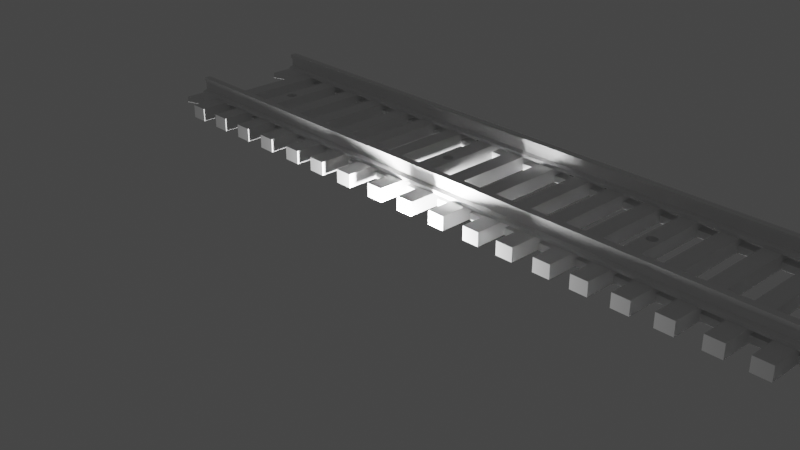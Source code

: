 # Source: tracks_str.blend  (saved by Blender 2.91.10; exported with 4.5.12 LTS)
import bpy
from mathutils import Matrix  # noqa: F401  (used for matrix-valued properties, if any)

bpy.ops.wm.read_factory_settings(use_empty=True)
scene = bpy.context.scene
scene.name = 'Scene'

# ---- collections
col_collection = bpy.data.collections.new('Collection'); scene.collection.children.link(col_collection)

# ---- world
world_world = bpy.data.worlds.new('World'); scene.world = world_world
world_world.use_nodes = True; world_world.node_tree.nodes.clear()
_N = world_world.node_tree.nodes; _L = world_world.node_tree.links
n0 = _N.new('ShaderNodeOutputWorld'); n0.name = 'World Output'; n0.location = (300, 300)
n1 = _N.new('ShaderNodeBackground'); n1.name = 'Background'; n1.location = (10, 300)
n1.inputs[0].default_value = (0.05088, 0.05088, 0.05088, 1.0)
_L.new(n1.outputs[0], n0.inputs[0])
n0.is_active_output = True
world_world.color = (0.05088, 0.05088, 0.05088)
world_world.use_sun_shadow = False
world_world.sun_shadow_jitter_overblur = 0.0

# ---- cameras
cam_camera = bpy.data.cameras.new('Camera')
cam_camera.clip_end = 100.0
cam_camera.ortho_scale = 7.314

# ---- lights
light_light = bpy.data.lights.new('Light', 'POINT')
light_light.transmission_factor = 0.0
light_light.energy = 1000.0
light_light.shadow_soft_size = 0.1
light_light.shadow_maximum_resolution = 0.006
light_light.use_absolute_resolution = True

# ---- meshes
me_track_interlocking_six_ver2 = bpy.data.meshes.new('Track Interlocking Six Ver2')
me_track_interlocking_six_ver2.from_pydata([(2.148, 1.264, 0.0), (2.138, 1.251, 0.1585), (2.138, 1.251, 0.0), (2.148, 1.264, 0.1585), (2.132, 1.237, 0.1585), (2.132, 1.237, 0.0), (2.129, 1.222, 0.1585), (2.129, 1.222, 0.0), (2.132, 1.207, 0.1585), (2.132, 1.207, 0.0), (2.138, 1.192, 0.1585), (2.138, 1.192, 0.0), (2.148, 1.18, 0.1585), (2.148, 1.18, 0.0), (2.161, 1.171, 0.0), (2.161, 1.171, 0.1585), (2.176, 1.165, 0.0), (2.176, 1.165, 0.1585), (2.192, 1.163, 0.0), (2.192, 1.163, 0.1585), (2.208, 1.165, 0.0), (2.208, 1.165, 0.1585), (2.223, 1.171, 0.0), (2.223, 1.171, 0.1585), (2.236, 1.18, 0.0), (2.236, 1.18, 0.1585), (2.246, 1.192, 0.1585), (2.246, 1.192, 0.0), (2.252, 1.207, 0.1585), (2.252, 1.207, 0.0), (2.254, 1.222, 0.1585), (2.254, 1.222, 0.0), (2.252, 1.237, 0.1585), (2.252, 1.237, 0.0), (2.246, 1.251, 0.1585), (2.246, 1.251, 0.0), (2.236, 1.264, 0.1585), (2.236, 1.264, 0.0), (2.223, 1.273, 0.0), (2.223, 1.273, 0.1585), (2.208, 1.279, 0.0), (2.208, 1.279, 0.1585), (2.192, 1.281, 0.0), (2.192, 1.281, 0.1585), (2.176, 1.279, 0.0), (2.176, 1.279, 0.1585), (2.161, 1.273, 0.0), (2.161, 1.273, 0.1585), (2.158, 1.271, 0.0), (2.089, 0.6136, 0.1585), (1.859, 0.4449, 0.1585), (1.859, 0.6136, 0.1585), (2.089, 0.4449, 0.1585), (2.089, 1.999, 0.1585), (1.859, 1.83, 0.1585), (1.859, 1.999, 0.1585), (2.089, 1.83, 0.1585), (7.325, 0.1239, 0.1585), (7.121, 0.1239, 0.0), (7.325, 0.1239, 0.0), (7.121, 0.1239, 0.1585), (7.121, 2.32, 0.1585), (7.325, 2.32, 0.0), (7.121, 2.32, 0.0), (7.325, 2.32, 0.1585), (6.667, 2.32, 0.1585), (6.871, 2.32, 0.0), (6.667, 2.32, 0.0), (6.871, 2.32, 0.1585), (5.306, 2.32, 0.1585), (5.51, 2.32, 0.0), (5.306, 2.32, 0.0), (5.51, 2.32, 0.1585), (5.76, 2.32, 0.1585), (5.964, 2.32, 0.0), (5.76, 2.32, 0.0), (5.964, 2.32, 0.1585), (4.852, 2.32, 0.1585), (5.056, 2.32, 0.0), (4.852, 2.32, 0.0), (5.056, 2.32, 0.1585), (6.871, 0.1239, 0.1585), (6.667, 0.1239, 0.0), (6.871, 0.1239, 0.0), (6.667, 0.1239, 0.1585), (5.964, 0.1239, 0.1585), (5.76, 0.1239, 0.0), (5.964, 0.1239, 0.0), (5.76, 0.1239, 0.1585), (5.056, 0.1239, 0.1585), (4.852, 0.1239, 0.0), (5.056, 0.1239, 0.0), (4.852, 0.1239, 0.1585), (5.51, 0.1239, 0.1585), (5.306, 0.1239, 0.0), (5.51, 0.1239, 0.0), (5.306, 0.1239, 0.1585), (6.232, 2.32, 0.1585), (6.436, 2.32, 0.0), (6.232, 2.32, 0.0), (6.436, 2.32, 0.1585), (6.436, 0.1239, 0.1585), (6.232, 0.1239, 0.0), (6.436, 0.1239, 0.0), (6.232, 0.1239, 0.1585), (6.667, 1.999, 0.1585), (6.436, 1.83, 0.1585), (6.436, 1.999, 0.1585), (6.667, 1.83, 0.1585), (6.436, 0.6136, 0.1585), (6.232, 1.83, 0.1585), (6.232, 0.6136, 0.1585), (6.232, 1.999, 0.1585), (6.436, 1.958, 0.078), (6.436, 1.958, 0.0), (6.436, 1.841, 0.0), (6.436, 0.6188, 0.078), (6.436, 0.6188, 0.0), (6.436, 1.841, 0.078), (6.436, 0.5018, 0.0), (6.436, 0.4449, 0.1585), (6.436, 0.5018, 0.078), (6.232, 0.4449, 0.1585), (6.232, 1.841, 0.078), (6.232, 1.958, 0.078), (6.232, 1.958, 0.0), (6.232, 0.5018, 0.078), (6.232, 0.6188, 0.078), (6.232, 0.6188, 0.0), (6.232, 1.841, 0.0), (6.232, 0.5018, 0.0), (5.964, 0.6136, 0.1585), (5.76, 1.83, 0.1585), (5.76, 0.6136, 0.1585), (5.964, 1.83, 0.1585), (7.121, 1.999, 0.1585), (7.121, 1.841, 0.078), (7.121, 1.83, 0.1585), (7.121, 1.958, 0.078), (7.121, 1.958, 0.0), (7.121, 0.6136, 0.1585), (7.121, 0.5018, 0.078), (7.121, 0.4449, 0.1585), (7.121, 0.6188, 0.078), (7.121, 0.6188, 0.0), (7.121, 1.841, 0.0), (7.121, 0.5018, 0.0), (7.325, 0.4449, 0.1585), (6.667, 0.6136, 0.1585), (6.667, 0.4449, 0.1585), (6.871, 1.999, 0.1585), (5.76, 1.999, 0.1585), (5.76, 1.841, 0.078), (5.76, 1.958, 0.078), (5.76, 1.958, 0.0), (5.76, 0.5018, 0.078), (5.76, 0.4449, 0.1585), (5.76, 0.6188, 0.078), (5.76, 0.6188, 0.0), (5.76, 1.841, 0.0), (5.76, 0.5018, 0.0), (6.667, 1.841, 0.078), (6.667, 1.958, 0.078), (6.667, 1.958, 0.0), (6.667, 0.5018, 0.078), (6.667, 0.6188, 0.078), (6.667, 0.6188, 0.0), (6.667, 1.841, 0.0), (6.667, 0.5018, 0.0), (7.325, 0.6136, 0.1585), (7.325, 1.83, 0.1585), (5.964, 1.999, 0.1585), (5.51, 0.6136, 0.1585), (5.306, 1.83, 0.1585), (5.306, 0.6136, 0.1585), (5.51, 1.83, 0.1585), (5.51, 0.4449, 0.1585), (5.964, 0.4449, 0.1585), (6.871, 0.4449, 0.1585), (5.964, 1.958, 0.078), (5.964, 1.958, 0.0), (5.964, 1.841, 0.0), (5.964, 0.6188, 0.078), (5.964, 0.6188, 0.0), (5.964, 1.841, 0.078), (5.964, 0.5018, 0.0), (5.964, 0.5018, 0.078), (5.51, 1.999, 0.1585), (5.306, 1.999, 0.1585), (4.852, 0.4449, 0.1585), (5.056, 0.4449, 0.1585), (6.871, 0.6136, 0.1585), (6.871, 1.83, 0.1585), (7.325, 1.958, 0.078), (7.325, 1.958, 0.0), (7.325, 1.999, 0.1585), (7.325, 1.841, 0.0), (7.325, 0.6188, 0.078), (7.325, 0.6188, 0.0), (7.325, 1.841, 0.078), (7.325, 0.5018, 0.0), (7.325, 0.5018, 0.078), (5.51, 1.958, 0.078), (5.51, 1.958, 0.0), (5.51, 1.841, 0.0), (5.51, 0.6188, 0.078), (5.51, 0.6188, 0.0), (5.51, 1.841, 0.078), (5.51, 0.5018, 0.0), (5.51, 0.5018, 0.078), (5.056, 1.958, 0.078), (5.056, 1.958, 0.0), (5.056, 1.999, 0.1585), (5.056, 1.841, 0.0), (5.056, 0.6188, 0.078), (5.056, 0.6188, 0.0), (5.056, 1.83, 0.1585), (5.056, 1.841, 0.078), (5.056, 0.5018, 0.0), (5.056, 0.5018, 0.078), (5.056, 0.6136, 0.1585), (4.852, 1.999, 0.1585), (4.852, 1.841, 0.078), (4.852, 1.83, 0.1585), (4.852, 1.958, 0.078), (4.852, 1.958, 0.0), (4.852, 0.6136, 0.1585), (4.852, 0.5018, 0.078), (4.852, 0.6188, 0.078), (4.852, 0.6188, 0.0), (4.852, 1.841, 0.0), (4.852, 0.5018, 0.0), (5.306, 1.841, 0.078), (5.306, 1.958, 0.078), (5.306, 1.958, 0.0), (5.306, 0.5018, 0.078), (5.306, 0.4449, 0.1585), (5.306, 0.6188, 0.078), (5.306, 0.6188, 0.0), (5.306, 1.841, 0.0), (5.306, 0.5018, 0.0), (6.871, 1.958, 0.078), (6.871, 1.958, 0.0), (6.871, 1.841, 0.0), (6.871, 0.6188, 0.078), (6.871, 0.6188, 0.0), (6.871, 1.841, 0.078), (6.871, 0.5018, 0.0), (6.871, 0.5018, 0.078), (4.893, 1.222, 0.1585), (4.895, 1.207, 0.1585), (4.901, 1.192, 0.1585), (4.911, 1.18, 0.1585), (4.924, 1.171, 0.1585), (4.939, 1.165, 0.1585), (4.955, 1.163, 0.1585), (4.971, 1.165, 0.1585), (4.986, 1.171, 0.1585), (4.999, 1.18, 0.1585), (5.009, 1.192, 0.1585), (5.015, 1.207, 0.1585), (5.017, 1.222, 0.1585), (4.895, 1.237, 0.1585), (4.901, 1.251, 0.1585), (4.911, 1.264, 0.1585), (4.924, 1.273, 0.1585), (4.939, 1.279, 0.1585), (4.955, 1.281, 0.1585), (4.971, 1.279, 0.1585), (4.986, 1.273, 0.1585), (4.999, 1.264, 0.1585), (5.009, 1.251, 0.1585), (5.015, 1.237, 0.1585), (4.911, 1.264, 0.0), (4.901, 1.251, 0.0), (4.895, 1.237, 0.0), (4.893, 1.222, 0.0), (4.895, 1.207, 0.0), (4.901, 1.192, 0.0), (4.911, 1.18, 0.0), (4.924, 1.171, 0.0), (4.939, 1.165, 0.0), (4.955, 1.163, 0.0), (4.971, 1.165, 0.0), (4.986, 1.171, 0.0), (4.999, 1.18, 0.0), (5.009, 1.192, 0.0), (5.015, 1.207, 0.0), (5.017, 1.222, 0.0), (5.015, 1.237, 0.0), (5.009, 1.251, 0.0), (4.999, 1.264, 0.0), (4.986, 1.273, 0.0), (4.971, 1.279, 0.0), (4.955, 1.281, 0.0), (4.939, 1.279, 0.0), (4.924, 1.273, 0.0), (7.61, 0.6136, 0.1585), (7.61, 0.4449, 0.1585), (7.61, 1.999, 0.1585), (7.61, 1.83, 0.1585), (4.562, 0.4449, 0.1585), (4.562, 0.6136, 0.1585), (4.562, 1.83, 0.1585), (4.562, 1.999, 0.1585), (1.655, 0.6136, 0.1585), (1.405, 0.4449, 0.1585), (1.405, 0.6136, 0.1585), (1.655, 0.4449, 0.1585), (4.358, 0.6136, 0.1585), (4.108, 0.4449, 0.1585), (4.108, 0.6136, 0.1585), (4.358, 0.4449, 0.1585), (4.562, 2.32, 0.0), (4.562, 1.958, 0.078), (4.562, 1.958, 0.0), (4.562, 2.32, 0.1585), (4.562, 1.841, 0.0), (4.562, 0.6188, 0.078), (4.562, 0.6188, 0.0), (4.562, 1.841, 0.078), (4.562, 0.5018, 0.0), (4.562, 0.1239, 0.1585), (4.562, 0.1239, 0.0), (4.562, 0.5018, 0.078), (-1.796, 0.6188, 0.0), (-1.796, 0.1239, 0.0), (-2.0, 0.1239, 0.0), (-1.796, 0.5018, 0.0), (-1.565, 0.6188, 0.0), (-1.565, 0.5018, 0.0), (-1.565, 1.958, 0.0), (-1.565, 2.32, 0.0), (-1.361, 2.32, 0.0), (-1.565, 0.1239, 0.0), (-1.361, 0.6188, 0.0), (-1.361, 1.958, 0.0), (-1.361, 1.841, 0.0), (-1.111, 1.958, 0.0), (-1.111, 1.841, 0.0), (-1.111, 0.6188, 0.0), (-1.361, 0.5018, 0.0), (-1.111, 0.5018, 0.0), (-1.361, 0.1239, 0.0), (-1.796, 2.32, 0.0), (-2.0, 1.958, 0.0), (-2.0, 2.32, 0.0), (-2.0, 0.5018, 0.0), (-1.796, 1.958, 0.0), (-1.796, 1.841, 0.0), (-1.565, 1.841, 0.0), (-2.473, 0.6188, 0.0), (-2.722, 0.5018, 0.0), (-2.722, 0.6188, 0.0), (-2.473, 0.5018, 0.0), (-2.473, 1.841, 0.0), (-2.473, 1.958, 0.0), (-2.722, 1.841, 0.0), (-2.722, 1.958, 0.0), (-2.722, 2.32, 0.0), (-2.926, 1.958, 0.0), (-2.926, 2.32, 0.0), (-2.926, 1.841, 0.0), (-2.926, 0.5018, 0.0), (-2.926, 0.1239, 0.0), (-2.722, 0.1239, 0.0), (-2.926, 0.6188, 0.0), (-3.176, 0.5018, 0.0), (-3.176, 0.6188, 0.0), (-3.176, 2.32, 0.0), (-3.38, 1.958, 0.0), (-3.38, 2.32, 0.0), (-3.38, 1.841, 0.0), (-3.338, 1.237, 0.0), (-3.34, 1.222, 0.0), (-3.38, 0.5018, 0.0), (-3.38, 0.1239, 0.0), (-3.331, 1.251, 0.0), (-3.321, 1.264, 0.0), (-3.308, 1.273, 0.0), (-3.293, 1.279, 0.0), (-3.277, 1.281, 0.0), (-3.261, 1.279, 0.0), (-3.246, 1.273, 0.0), (-3.233, 1.264, 0.0), (-3.223, 1.251, 0.0), (-3.217, 1.237, 0.0), (-3.215, 1.222, 0.0), (-3.176, 1.958, 0.0), (-3.176, 1.841, 0.0), (-3.338, 1.207, 0.0), (-3.176, 0.1239, 0.0), (-3.331, 1.192, 0.0), (-3.321, 1.18, 0.0), (-3.308, 1.171, 0.0), (-3.293, 1.165, 0.0), (-3.277, 1.163, 0.0), (-3.261, 1.165, 0.0), (-3.246, 1.171, 0.0), (-3.233, 1.18, 0.0), (-3.223, 1.192, 0.0), (-3.217, 1.207, 0.0), (-0.6136, 0.1239, 0.0), (-0.5712, 1.207, 0.0), (-0.4096, 0.1239, 0.0), (-0.5734, 1.222, 0.0), (-0.565, 1.192, 0.0), (-0.5551, 1.18, 0.0), (-0.5422, 1.171, 0.0), (-0.5271, 1.165, 0.0), (-0.511, 1.163, 0.0), (-0.4948, 1.165, 0.0), (-0.4798, 1.171, 0.0), (-0.4668, 1.18, 0.0), (-0.4569, 1.192, 0.0), (-0.4507, 1.207, 0.0), (-0.4486, 1.222, 0.0), (-0.4096, 0.6188, 0.0), (-0.4096, 1.841, 0.0), (-0.4096, 0.5018, 0.0), (-2.268, 2.32, 0.0), (-2.473, 2.32, 0.0), (-2.473, 0.1239, 0.0), (-2.268, 0.6188, 0.0), (-2.268, 1.958, 0.0), (-2.268, 1.841, 0.0), (-2.0, 1.841, 0.0), (-2.0, 0.6188, 0.0), (-2.268, 0.5018, 0.0), (-2.268, 0.1239, 0.0), (7.814, 2.32, 0.0), (7.61, 1.958, 0.0), (7.61, 2.32, 0.0), (7.61, 1.841, 0.0), (7.653, 1.237, 0.0), (7.651, 1.222, 0.0), (7.61, 0.6188, 0.0), (7.61, 0.5018, 0.0), (7.61, 0.1239, 0.0), (7.659, 1.251, 0.0), (7.669, 1.264, 0.0), (7.682, 1.273, 0.0), (7.697, 1.279, 0.0), (7.713, 1.281, 0.0), (7.729, 1.279, 0.0), (7.744, 1.273, 0.0), (7.757, 1.264, 0.0), (7.767, 1.251, 0.0), (7.773, 1.237, 0.0), (7.775, 1.222, 0.0), (7.653, 1.207, 0.0), (7.814, 0.1239, 0.0), (7.659, 1.192, 0.0), (7.669, 1.18, 0.0), (7.682, 1.171, 0.0), (7.697, 1.165, 0.0), (7.713, 1.163, 0.0), (7.729, 1.165, 0.0), (7.744, 1.171, 0.0), (7.757, 1.18, 0.0), (7.767, 1.192, 0.0), (7.773, 1.207, 0.0), (7.814, 2.233, 0.0), (7.814, 1.594, 0.0), (7.814, 0.8499, 0.0), (7.814, 0.2105, 0.0), (-3.38, 0.6188, 0.0), (-3.63, 0.5018, 0.0), (-3.63, 0.6188, 0.0), (-3.63, 1.841, 0.0), (-3.63, 1.958, 0.0), (-3.63, 2.32, 0.0), (-3.834, 1.999, 0.0), (-3.834, 2.32, 0.0), (-3.834, 1.83, 0.0), (-3.834, 0.6136, 0.0), (-3.834, 0.4449, 0.0), (-3.834, 0.1239, 0.0), (-3.63, 0.1239, 0.0), (-4.114, 0.6136, 0.0), (-4.348, 0.3636, 0.0), (-4.348, 0.6949, 0.0), (-4.114, 0.4449, 0.0), (-4.114, 1.999, 0.0), (-4.348, 1.749, 0.0), (-4.348, 2.08, 0.0), (-4.114, 1.83, 0.0), (-0.9074, 2.32, 0.0), (-1.111, 2.32, 0.0), (-0.9074, 0.6188, 0.0), (-0.9074, 1.958, 0.0), (-0.9074, 1.841, 0.0), (-0.6136, 1.958, 0.0), (-0.6136, 1.841, 0.0), (-0.6136, 2.32, 0.0), (-0.6136, 0.6188, 0.0), (-0.1599, 0.6188, 0.0), (-0.1599, 0.5018, 0.0), (0.04414, 0.1239, 0.0), (-0.1599, 0.1239, 0.0), (-0.1599, 1.841, 0.0), (0.04414, 1.841, 0.0), (0.04414, 0.6188, 0.0), (0.04414, 0.5018, 0.0), (0.2938, 0.6188, 0.0), (0.2938, 0.5018, 0.0), (0.2938, 0.1239, 0.0), (0.4978, 0.1239, 0.0), (0.2938, 1.841, 0.0), (0.4978, 0.5018, 0.0), (0.04414, 2.32, 0.0), (-0.1599, 1.958, 0.0), (-0.1599, 2.32, 0.0), (0.04414, 1.958, 0.0), (0.2938, 1.958, 0.0), (-0.9074, 0.1239, 0.0), (-1.111, 0.1239, 0.0), (-0.9074, 0.5018, 0.0), (-0.6136, 0.5018, 0.0), (-0.5712, 1.237, 0.0), (-0.4096, 2.32, 0.0), (-0.565, 1.251, 0.0), (-0.5551, 1.264, 0.0), (-0.5422, 1.273, 0.0), (-0.5271, 1.279, 0.0), (-0.511, 1.281, 0.0), (-0.4948, 1.279, 0.0), (-0.4798, 1.273, 0.0), (-0.4668, 1.264, 0.0), (-0.4569, 1.251, 0.0), (-0.4507, 1.237, 0.0), (-0.4096, 1.958, 0.0), (0.4978, 2.32, 0.0), (0.2938, 2.32, 0.0), (0.4978, 0.6188, 0.0), (0.7663, 0.5018, 0.0), (0.7663, 0.6188, 0.0), (0.9703, 2.32, 0.0), (0.7663, 1.958, 0.0), (0.7663, 2.32, 0.0), (0.7663, 1.841, 0.0), (0.9703, 0.1239, 0.0), (0.7663, 0.1239, 0.0), (0.9703, 0.5018, 0.0), (0.4978, 1.841, 0.0), (0.4978, 1.958, 0.0), (0.9703, 1.958, 0.0), (0.9703, 0.6188, 0.0), (1.201, 0.5018, 0.0), (1.201, 0.6188, 0.0), (0.9703, 1.841, 0.0), (1.201, 1.958, 0.0), (1.201, 1.841, 0.0), (1.405, 2.32, 0.0), (1.201, 2.32, 0.0), (1.405, 1.841, 0.0), (1.405, 1.958, 0.0), (1.859, 0.6188, 0.0), (2.089, 0.5018, 0.0), (1.859, 0.5018, 0.0), (2.089, 0.6188, 0.0), (1.655, 1.841, 0.0), (1.655, 1.958, 0.0), (1.655, 2.32, 0.0), (1.859, 2.32, 0.0), (1.859, 1.841, 0.0), (1.859, 1.958, 0.0), (2.089, 1.841, 0.0), (2.089, 1.958, 0.0), (2.293, 2.32, 0.0), (2.089, 2.32, 0.0), (2.293, 1.841, 0.0), (2.293, 1.958, 0.0), (2.543, 1.841, 0.0), (2.543, 1.958, 0.0), (2.543, 2.32, 0.0), (2.543, 0.6188, 0.0), (2.747, 2.32, 0.0), (2.543, 0.5018, 0.0), (2.747, 1.958, 0.0), (2.997, 1.958, 0.0), (2.747, 1.841, 0.0), (2.997, 1.841, 0.0), (2.997, 2.32, 0.0), (2.997, 0.6188, 0.0), (3.201, 2.32, 0.0), (2.997, 0.5018, 0.0), (3.201, 1.958, 0.0), (3.201, 0.1239, 0.0), (2.997, 0.1239, 0.0), (3.201, 1.841, 0.0), (3.201, 0.6188, 0.0), (3.201, 0.5018, 0.0), (3.469, 0.6188, 0.0), (3.469, 0.5018, 0.0), (3.469, 1.841, 0.0), (2.747, 0.1239, 0.0), (2.543, 0.1239, 0.0), (2.747, 0.6188, 0.0), (2.747, 0.5018, 0.0), (3.469, 1.958, 0.0), (3.469, 2.32, 0.0), (3.469, 0.1239, 0.0), (3.673, 2.32, 0.0), (3.673, 1.958, 0.0), (3.904, 1.958, 0.0), (3.673, 1.841, 0.0), (3.904, 1.841, 0.0), (3.904, 2.32, 0.0), (3.904, 0.6188, 0.0), (4.108, 2.32, 0.0), (3.904, 0.5018, 0.0), (4.108, 1.958, 0.0), (4.358, 0.1239, 0.0), (4.358, 1.958, 0.0), (4.108, 1.841, 0.0), (4.358, 1.841, 0.0), (4.358, 2.32, 0.0), (4.358, 0.6188, 0.0), (4.358, 0.5018, 0.0), (4.108, 0.5018, 0.0), (4.108, 0.6188, 0.0), (4.108, 0.1239, 0.0), (3.904, 0.1239, 0.0), (3.673, 0.5018, 0.0), (3.673, 0.6188, 0.0), (8.268, 2.32, 0.0), (8.064, 2.233, 0.0), (8.064, 2.32, 0.0), (7.987, 2.117, 0.0), (8.268, 2.029, 0.0), (7.987, 1.712, 0.0), (8.064, 1.594, 0.0), (8.268, 1.801, 0.0), (8.064, 0.8499, 0.0), (7.987, 0.7318, 0.0), (8.268, 0.6432, 0.0), (7.987, 0.3267, 0.0), (8.064, 0.2105, 0.0), (8.268, 0.4153, 0.0), (8.064, 0.1239, 0.0), (8.268, 0.1239, 0.0), (3.673, 0.1239, 0.0), (2.293, 0.5018, 0.0), (2.293, 0.6188, 0.0), (2.293, 0.1239, 0.0), (2.089, 0.1239, 0.0), (1.405, 0.1239, 0.0), (1.201, 0.1239, 0.0), (1.405, 0.5018, 0.0), (1.405, 0.6188, 0.0), (1.655, 0.5018, 0.0), (1.655, 0.6188, 0.0), (1.655, 0.1239, 0.0), (1.859, 0.1239, 0.0), (-1.796, 1.958, 0.078), (-1.796, 1.999, 0.1585), (-1.796, 2.32, 0.1585), (-1.796, 0.6188, 0.078), (-1.796, 1.83, 0.1585), (-1.796, 1.841, 0.078), (-1.796, 0.1239, 0.1585), (-1.796, 0.4449, 0.1585), (-1.796, 0.5018, 0.078), (-1.796, 0.6136, 0.1585), (-3.38, 0.5018, 0.078), (-3.63, 0.6188, 0.078), (-3.63, 0.5018, 0.078), (-3.38, 0.6188, 0.078), (-3.176, 0.5018, 0.078), (-2.926, 0.6188, 0.078), (-3.176, 0.6188, 0.078), (-2.926, 0.5018, 0.078), (-2.473, 0.5018, 0.078), (-2.722, 0.6188, 0.078), (-2.722, 0.5018, 0.078), (-2.473, 0.6188, 0.078), (-2.268, 0.5018, 0.078), (-2.0, 0.6188, 0.078), (-2.268, 0.6188, 0.078), (-2.0, 0.5018, 0.078), (-1.565, 0.6188, 0.078), (-1.565, 0.5018, 0.078), (-1.361, 0.5018, 0.078), (-1.111, 0.6188, 0.078), (-1.361, 0.6188, 0.078), (-1.111, 0.5018, 0.078), (-0.9074, 0.5018, 0.078), (-0.6136, 0.6188, 0.078), (-0.9074, 0.6188, 0.078), (-0.6136, 0.5018, 0.078), (-0.4096, 0.5018, 0.078), (-0.1599, 0.6188, 0.078), (-0.4096, 0.6188, 0.078), (-0.1599, 0.5018, 0.078), (-3.38, 1.841, 0.078), (-3.63, 1.958, 0.078), (-3.63, 1.841, 0.078), (-3.38, 1.958, 0.078), (-3.176, 1.841, 0.078), (-2.926, 1.958, 0.078), (-3.176, 1.958, 0.078), (-2.926, 1.841, 0.078), (-2.473, 1.841, 0.078), (-2.722, 1.958, 0.078), (-2.722, 1.841, 0.078), (-2.473, 1.958, 0.078), (-2.268, 1.841, 0.078), (-2.0, 1.958, 0.078), (-2.268, 1.958, 0.078), (-2.0, 1.841, 0.078), (-1.565, 1.958, 0.078), (-1.565, 1.841, 0.078), (-1.361, 1.841, 0.078), (-1.111, 1.958, 0.078), (-1.361, 1.958, 0.078), (-1.111, 1.841, 0.078), (-0.9074, 1.841, 0.078), (-0.6136, 1.958, 0.078), (-0.9074, 1.958, 0.078), (-0.6136, 1.841, 0.078), (-0.1599, 1.841, 0.078), (-0.4096, 1.958, 0.078), (-0.4096, 1.841, 0.078), (-0.1599, 1.958, 0.078), (0.2938, 1.841, 0.078), (0.04414, 1.958, 0.078), (0.04414, 1.841, 0.078), (0.2938, 1.958, 0.078), (0.7663, 1.841, 0.078), (0.4978, 1.958, 0.078), (0.4978, 1.841, 0.078), (0.7663, 1.958, 0.078), (0.9703, 1.841, 0.078), (1.201, 1.958, 0.078), (0.9703, 1.958, 0.078), (1.201, 1.841, 0.078), (1.655, 1.841, 0.078), (1.405, 1.958, 0.078), (1.405, 1.841, 0.078), (1.655, 1.958, 0.078), (2.089, 1.841, 0.078), (1.859, 1.958, 0.078), (1.859, 1.841, 0.078), (2.089, 1.958, 0.078), (2.543, 1.841, 0.078), (2.293, 1.958, 0.078), (2.293, 1.841, 0.078), (2.543, 1.958, 0.078), (2.997, 1.841, 0.078), (2.747, 1.958, 0.078), (2.747, 1.841, 0.078), (2.997, 1.958, 0.078), (3.469, 1.841, 0.078), (3.201, 1.958, 0.078), (3.201, 1.841, 0.078), (3.469, 1.958, 0.078), (3.469, 0.5018, 0.078), (3.201, 0.6188, 0.078), (3.201, 0.5018, 0.078), (3.469, 0.6188, 0.078), (2.997, 0.5018, 0.078), (2.747, 0.6188, 0.078), (2.747, 0.5018, 0.078), (2.997, 0.6188, 0.078), (2.543, 0.5018, 0.078), (2.293, 0.6188, 0.078), (2.293, 0.5018, 0.078), (2.543, 0.6188, 0.078), (2.089, 0.5018, 0.078), (1.859, 0.6188, 0.078), (1.859, 0.5018, 0.078), (2.089, 0.6188, 0.078), (1.655, 0.5018, 0.078), (1.405, 0.6188, 0.078), (1.405, 0.5018, 0.078), (1.655, 0.6188, 0.078), (1.201, 0.5018, 0.078), (0.9703, 0.6188, 0.078), (0.9703, 0.5018, 0.078), (1.201, 0.6188, 0.078), (0.7663, 0.5018, 0.078), (0.4978, 0.6188, 0.078), (0.4978, 0.5018, 0.078), (0.7663, 0.6188, 0.078), (0.04414, 0.5018, 0.078), (0.2938, 0.6188, 0.078), (0.04414, 0.6188, 0.078), (0.2938, 0.5018, 0.078), (3.904, 1.841, 0.078), (3.673, 1.958, 0.078), (3.673, 1.841, 0.078), (3.904, 1.958, 0.078), (4.358, 1.841, 0.078), (4.108, 1.958, 0.078), (4.108, 1.841, 0.078), (4.358, 1.958, 0.078), (7.61, 1.841, 0.078), (7.61, 1.958, 0.078), (7.61, 0.5018, 0.078), (7.61, 0.6188, 0.078), (8.272, 1.83, 0.1942), (-4.099, 1.885, 0.2095), (-4.099, 1.83, 0.1942), (8.272, 1.885, 0.2095), (7.61, 2.32, 0.1585), (7.814, 2.32, 0.1585), (-4.114, 1.957, 0.311), (-4.099, 1.945, 0.311), (-4.114, 1.872, 0.311), (8.272, 1.957, 0.311), (8.272, 1.945, 0.311), (-4.099, 1.885, 0.311), (8.272, 1.872, 0.311), (8.272, 1.885, 0.311), (-4.114, 0.5715, 0.3566), (8.272, 0.5715, 0.311), (-4.114, 0.5715, 0.311), (8.272, 0.5715, 0.3566), (-0.9074, 0.1239, 0.1585), (-1.111, 0.1239, 0.1585), (-1.111, 2.32, 0.1585), (-0.9074, 2.32, 0.1585), (-1.565, 2.32, 0.1585), (-1.361, 2.32, 0.1585), (8.272, 1.872, 0.3566), (-4.114, 1.957, 0.3566), (-4.114, 1.872, 0.3566), (8.272, 1.957, 0.3566), (-2.926, 2.32, 0.1585), (-2.722, 2.32, 0.1585), (8.268, 0.1239, 0.1585), (8.064, 0.1239, 0.1585), (-4.099, 0.5593, 0.311), (-4.099, 0.4992, 0.2095), (-4.099, 0.4992, 0.311), (-4.099, 0.4449, 0.1585), (-4.099, 0.4449, 0.1942), (-4.099, 0.6136, 0.1585), (-4.099, 0.5593, 0.2095), (-4.099, 0.6136, 0.1942), (-2.473, 2.32, 0.1585), (-2.268, 2.32, 0.1585), (-4.114, 0.4871, 0.311), (8.272, 0.5593, 0.311), (8.272, 0.4871, 0.311), (8.272, 0.4992, 0.311), (8.272, 0.4871, 0.3566), (-4.114, 0.4871, 0.3566), (8.272, 0.4992, 0.2095), (-3.38, 2.32, 0.1585), (-3.176, 2.32, 0.1585), (-1.361, 0.1239, 0.1585), (-1.565, 0.1239, 0.1585), (8.272, 0.5593, 0.2095), (8.272, 0.6136, 0.1942), (8.272, 0.4449, 0.1942), (-2.268, 0.1239, 0.1585), (-2.473, 0.1239, 0.1585), (-3.63, 0.1239, 0.1585), (-3.834, 0.1239, 0.1585), (7.814, 0.1239, 0.1585), (7.61, 0.1239, 0.1585), (8.272, 1.945, 0.2095), (-4.099, 1.945, 0.2095), (-3.176, 0.1239, 0.1585), (-3.38, 0.1239, 0.1585), (-3.834, 2.32, 0.1585), (-3.63, 2.32, 0.1585), (8.064, 2.32, 0.1585), (8.268, 2.32, 0.1585), (-4.099, 1.999, 0.1942), (8.272, 1.999, 0.1942), (-2.722, 0.1239, 0.1585), (-2.926, 0.1239, 0.1585), (-2.0, 2.32, 0.1585), (-2.0, 0.1239, 0.1585), (-1.565, 1.999, 0.1585), (-1.565, 1.83, 0.1585), (-2.0, 1.83, 0.1585), (-2.0, 0.6136, 0.1585), (-2.0, 1.999, 0.1585), (-2.0, 0.4449, 0.1585), (-2.268, 0.4449, 0.1585), (-2.268, 0.6136, 0.1585), (-2.473, 1.83, 0.1585), (-2.473, 0.6136, 0.1585), (-2.268, 1.83, 0.1585), (-1.111, 1.999, 0.1585), (-1.111, 1.83, 0.1585), (-1.111, 0.6136, 0.1585), (-1.111, 0.4449, 0.1585), (-0.9074, 0.4449, 0.1585), (-1.565, 0.6136, 0.1585), (-1.565, 0.4449, 0.1585), (-1.361, 1.999, 0.1585), (-2.473, 1.999, 0.1585), (-2.473, 0.4449, 0.1585), (-0.9074, 0.6136, 0.1585), (-0.9074, 1.83, 0.1585), (-2.268, 1.999, 0.1585), (-2.722, 0.6136, 0.1585), (-2.926, 1.83, 0.1585), (-2.926, 0.6136, 0.1585), (-2.722, 1.83, 0.1585), (-2.722, 0.4449, 0.1585), (-3.834, 0.4449, 0.1585), (-3.63, 0.4449, 0.1585), (-1.361, 0.4449, 0.1585), (-2.722, 1.999, 0.1585), (-2.926, 1.999, 0.1585), (-3.63, 1.999, 0.1585), (-3.63, 1.83, 0.1585), (-3.63, 0.6136, 0.1585), (-3.38, 0.4449, 0.1585), (-3.176, 0.4449, 0.1585), (-1.361, 0.6136, 0.1585), (-1.361, 1.83, 0.1585), (-0.9074, 1.999, 0.1585), (8.272, 1.999, 0.1585), (8.272, 1.83, 0.1585), (8.272, 0.6136, 0.1585), (8.272, 0.4449, 0.1585), (8.064, 0.2105, 0.1585), (8.064, 0.4449, 0.1585), (8.268, 0.4449, 0.1585), (7.814, 0.4449, 0.1585), (7.814, 0.2105, 0.1585), (-3.176, 1.999, 0.1585), (-3.176, 1.83, 0.1585), (-3.176, 0.6136, 0.1585), (-3.38, 1.999, 0.1585), (-3.38, 1.83, 0.1585), (-3.38, 0.6136, 0.1585), (-2.926, 0.4449, 0.1585), (-3.834, 1.83, 0.1585), (-3.834, 0.6136, 0.1585), (-3.834, 1.999, 0.1585), (7.814, 2.233, 0.1585), (-3.34, 1.222, 0.1585), (-3.338, 1.207, 0.1585), (-3.331, 1.192, 0.1585), (-3.321, 1.18, 0.1585), (-3.308, 1.171, 0.1585), (-3.293, 1.165, 0.1585), (-3.277, 1.163, 0.1585), (-3.261, 1.165, 0.1585), (-3.246, 1.171, 0.1585), (-3.233, 1.18, 0.1585), (-3.223, 1.192, 0.1585), (-3.217, 1.207, 0.1585), (-3.215, 1.222, 0.1585), (-3.338, 1.237, 0.1585), (-3.331, 1.251, 0.1585), (-3.321, 1.264, 0.1585), (-3.308, 1.273, 0.1585), (-3.293, 1.279, 0.1585), (-3.277, 1.281, 0.1585), (-3.261, 1.279, 0.1585), (-3.246, 1.273, 0.1585), (-3.233, 1.264, 0.1585), (-3.223, 1.251, 0.1585), (-3.217, 1.237, 0.1585), (8.268, 1.83, 0.1585), (8.268, 1.999, 0.1585), (8.268, 0.6432, 0.1351), (8.268, 2.029, 0.1351), (8.268, 0.4153, 0.1351), (8.268, 0.6136, 0.1585), (8.268, 1.801, 0.1351), (-4.099, 0.4449, 0.07053), (-4.114, 0.4449, 0.07053), (-4.114, 0.6136, 0.07053), (-4.099, 0.6136, 0.07053), (-0.6136, 0.6136, 0.1585), (-0.4096, 0.6136, 0.1585), (-0.1599, 0.6136, 0.1585), (0.04414, 0.6136, 0.1585), (0.2938, 0.6136, 0.1585), (0.4978, 0.6136, 0.1585), (0.7663, 0.6136, 0.1585), (0.9703, 0.6136, 0.1585), (1.201, 0.6136, 0.1585), (2.293, 0.6136, 0.1585), (2.543, 0.6136, 0.1585), (2.747, 0.6136, 0.1585), (2.997, 0.6136, 0.1585), (3.201, 0.6136, 0.1585), (3.469, 0.6136, 0.1585), (3.673, 0.6136, 0.1585), (3.904, 0.6136, 0.1585), (7.814, 0.6136, 0.1585), (8.064, 0.6136, 0.1585), (3.904, 0.4449, 0.1585), (3.673, 0.4449, 0.1585), (3.469, 0.4449, 0.1585), (3.201, 0.4449, 0.1585), (2.997, 0.4449, 0.1585), (2.747, 0.4449, 0.1585), (2.543, 0.4449, 0.1585), (2.293, 0.4449, 0.1585), (1.201, 0.4449, 0.1585), (0.9703, 0.4449, 0.1585), (0.7663, 0.4449, 0.1585), (0.4978, 0.4449, 0.1585), (0.2938, 0.4449, 0.1585), (0.04414, 0.4449, 0.1585), (-0.1599, 0.4449, 0.1585), (-0.4096, 0.4449, 0.1585), (-0.6136, 0.4449, 0.1585), (7.814, 0.8499, 0.1585), (7.814, 1.594, 0.1585), (8.064, 1.594, 0.1585), (8.064, 0.8499, 0.1585), (7.987, 1.712, 0.1351), (7.987, 2.117, 0.1351), (7.987, 0.7318, 0.1351), (7.987, 0.3267, 0.1351), (-4.114, 1.83, 0.07053), (-4.348, 2.08, 0.07053), (-4.348, 1.749, 0.07053), (-4.114, 1.999, 0.07053), (-4.099, 1.83, 0.07053), (-4.099, 1.999, 0.07053), (-4.348, 0.6949, 0.07053), (-4.348, 0.3636, 0.07053), (7.651, 1.222, 0.1585), (7.653, 1.207, 0.1585), (7.659, 1.192, 0.1585), (7.669, 1.18, 0.1585), (7.682, 1.171, 0.1585), (7.697, 1.165, 0.1585), (7.713, 1.163, 0.1585), (7.729, 1.165, 0.1585), (7.744, 1.171, 0.1585), (7.757, 1.18, 0.1585), (7.767, 1.192, 0.1585), (7.773, 1.207, 0.1585), (7.775, 1.222, 0.1585), (7.653, 1.237, 0.1585), (7.814, 1.83, 0.1585), (7.659, 1.251, 0.1585), (7.669, 1.264, 0.1585), (7.682, 1.273, 0.1585), (7.697, 1.279, 0.1585), (7.713, 1.281, 0.1585), (7.729, 1.279, 0.1585), (7.744, 1.273, 0.1585), (7.757, 1.264, 0.1585), (7.767, 1.251, 0.1585), (7.773, 1.237, 0.1585), (8.064, 2.233, 0.1585), (7.814, 1.999, 0.1585), (-0.5422, 1.273, 0.1585), (-0.5551, 1.264, 0.1585), (-0.5271, 1.279, 0.1585), (0.9703, 0.1239, 0.1585), (0.7663, 0.1239, 0.1585), (0.7663, 1.999, 0.1585), (0.7663, 1.83, 0.1585), (0.7663, 2.32, 0.1585), (1.201, 1.999, 0.1585), (0.9703, 1.83, 0.1585), (0.9703, 1.999, 0.1585), (1.201, 1.83, 0.1585), (1.859, 2.32, 0.1585), (1.859, 0.1239, 0.1585), (1.405, 1.83, 0.1585), (0.9703, 2.32, 0.1585), (-0.4096, 1.999, 0.1585), (-0.6136, 2.32, 0.1585), (-0.6136, 1.999, 0.1585), (-0.4096, 2.32, 0.1585), (-0.1599, 1.83, 0.1585), (0.04414, 1.83, 0.1585), (0.4978, 1.999, 0.1585), (0.2938, 2.32, 0.1585), (0.2938, 1.999, 0.1585), (0.4978, 2.32, 0.1585), (0.4978, 1.83, 0.1585), (1.655, 1.83, 0.1585), (1.201, 2.32, 0.1585), (1.201, 0.1239, 0.1585), (-0.4096, 0.1239, 0.1585), (-0.6136, 0.1239, 0.1585), (0.04414, 1.999, 0.1585), (0.2938, 1.83, 0.1585), (1.655, 2.32, 0.1585), (1.655, 1.999, 0.1585), (-0.6136, 1.83, 0.1585), (1.405, 1.999, 0.1585), (1.405, 2.32, 0.1585), (1.405, 0.1239, 0.1585), (1.655, 0.1239, 0.1585), (0.2938, 0.1239, 0.1585), (-0.1599, 2.32, 0.1585), (-0.1599, 1.999, 0.1585), (0.04414, 2.32, 0.1585), (-0.4096, 1.83, 0.1585), (0.4978, 0.1239, 0.1585), (0.04414, 0.1239, 0.1585), (-0.1599, 0.1239, 0.1585), (-0.5734, 1.222, 0.1585), (-0.5712, 1.207, 0.1585), (-0.565, 1.192, 0.1585), (-0.5551, 1.18, 0.1585), (-0.5422, 1.171, 0.1585), (-0.5271, 1.165, 0.1585), (-0.511, 1.163, 0.1585), (-0.4948, 1.165, 0.1585), (-0.4798, 1.171, 0.1585), (-0.4668, 1.18, 0.1585), (-0.4569, 1.192, 0.1585), (-0.4507, 1.207, 0.1585), (-0.4486, 1.222, 0.1585), (-0.5712, 1.237, 0.1585), (-0.565, 1.251, 0.1585), (-0.511, 1.281, 0.1585), (-0.4948, 1.279, 0.1585), (-0.4798, 1.273, 0.1585), (-0.4668, 1.264, 0.1585), (-0.4569, 1.251, 0.1585), (-0.4507, 1.237, 0.1585), (4.358, 0.1239, 0.1585), (4.358, 2.32, 0.1585), (3.904, 2.32, 0.1585), (4.108, 2.32, 0.1585), (2.543, 2.32, 0.1585), (2.747, 2.32, 0.1585), (2.997, 2.32, 0.1585), (3.201, 2.32, 0.1585), (2.089, 2.32, 0.1585), (2.293, 2.32, 0.1585), (4.108, 0.1239, 0.1585), (3.904, 0.1239, 0.1585), (3.201, 0.1239, 0.1585), (2.997, 0.1239, 0.1585), (2.293, 0.1239, 0.1585), (2.089, 0.1239, 0.1585), (2.747, 0.1239, 0.1585), (2.543, 0.1239, 0.1585), (3.469, 2.32, 0.1585), (3.673, 2.32, 0.1585), (3.673, 0.1239, 0.1585), (3.469, 0.1239, 0.1585), (3.904, 1.999, 0.1585), (3.673, 1.83, 0.1585), (3.673, 1.999, 0.1585), (3.904, 1.83, 0.1585), (3.469, 1.83, 0.1585), (3.469, 1.999, 0.1585), (3.673, 0.6188, 0.078), (3.673, 0.5018, 0.078), (2.997, 1.83, 0.1585), (3.201, 1.83, 0.1585), (4.108, 1.999, 0.1585), (2.997, 1.999, 0.1585), (3.904, 0.5018, 0.078), (3.904, 0.6188, 0.078), (4.358, 1.83, 0.1585), (3.201, 1.999, 0.1585), (2.543, 1.83, 0.1585), (2.747, 1.83, 0.1585), (2.747, 1.999, 0.1585), (2.543, 1.999, 0.1585), (4.108, 1.83, 0.1585), (4.358, 1.999, 0.1585), (2.293, 1.999, 0.1585), (2.293, 1.83, 0.1585), (4.108, 0.6188, 0.078), (4.108, 0.5018, 0.078), (4.358, 0.5018, 0.078), (4.358, 0.6188, 0.078), (-4.099, 1.83, 0.1585), (-4.099, 1.999, 0.1585)], [], [(0, 1, 2), (1, 0, 3), (2, 4, 5), (4, 2, 1), (5, 6, 7), (6, 5, 4), (7, 8, 9), (8, 7, 6), (9, 10, 11), (10, 9, 8), (11, 12, 13), (12, 11, 10), (12, 14, 13), (14, 12, 15), (15, 16, 14), (16, 15, 17), (17, 18, 16), (18, 17, 19), (19, 20, 18), (20, 19, 21), (21, 22, 20), (22, 21, 23), (23, 24, 22), (24, 23, 25), (26, 24, 25), (24, 26, 27), (28, 27, 26), (27, 28, 29), (30, 29, 28), (29, 30, 31), (32, 31, 30), (31, 32, 33), (34, 33, 32), (33, 34, 35), (36, 35, 34), (35, 36, 37), (36, 38, 37), (38, 36, 39), (39, 40, 38), (40, 39, 41), (41, 42, 40), (42, 41, 43), (43, 44, 42), (44, 43, 45), (45, 46, 44), (46, 45, 47), (47, 48, 46), (48, 47, 0), (0, 47, 3), (49, 50, 51), (50, 49, 52), (53, 54, 55), (54, 53, 56), (57, 58, 59), (58, 57, 60), (61, 62, 63), (62, 61, 64), (65, 66, 67), (66, 65, 68), (69, 70, 71), (70, 69, 72), (73, 74, 75), (74, 73, 76), (77, 78, 79), (78, 77, 80), (81, 82, 83), (82, 81, 84), (85, 86, 87), (86, 85, 88), (89, 90, 91), (90, 89, 92), (93, 94, 95), (94, 93, 96), (97, 98, 99), (98, 97, 100), (101, 102, 103), (102, 101, 104), (105, 106, 107), (106, 105, 108), (109, 110, 111), (110, 109, 106), (107, 97, 112), (97, 107, 100), (98, 113, 114), (113, 98, 107), (107, 98, 100), (115, 116, 117), (116, 115, 106), (106, 115, 118), (106, 118, 107), (107, 118, 113), (119, 101, 103), (101, 119, 120), (120, 119, 121), (120, 121, 109), (109, 121, 116), (109, 116, 106), (101, 122, 104), (122, 101, 120), (112, 123, 110), (123, 112, 124), (124, 112, 125), (125, 112, 99), (99, 112, 97), (111, 126, 122), (126, 111, 127), (127, 111, 110), (127, 110, 128), (128, 110, 129), (129, 110, 123), (122, 102, 104), (102, 122, 130), (130, 122, 126), (131, 132, 133), (132, 131, 134), (135, 136, 137), (136, 135, 138), (138, 135, 139), (139, 135, 63), (63, 135, 61), (140, 141, 142), (141, 140, 143), (143, 140, 137), (143, 137, 144), (144, 137, 145), (145, 137, 136), (142, 58, 60), (58, 142, 146), (146, 142, 141), (57, 142, 60), (142, 57, 147), (148, 120, 109), (120, 148, 149), (150, 65, 105), (65, 150, 68), (151, 152, 132), (152, 151, 153), (153, 151, 154), (154, 151, 75), (75, 151, 73), (133, 155, 156), (155, 133, 157), (157, 133, 132), (157, 132, 158), (158, 132, 159), (159, 132, 152), (156, 86, 88), (86, 156, 160), (160, 156, 155), (105, 161, 108), (161, 105, 162), (162, 105, 163), (163, 105, 67), (67, 105, 65), (148, 164, 149), (164, 148, 165), (165, 148, 108), (165, 108, 166), (166, 108, 167), (167, 108, 161), (149, 82, 84), (82, 149, 168), (168, 149, 164), (169, 137, 140), (137, 169, 170), (112, 134, 171), (134, 112, 110), (171, 73, 151), (73, 171, 76), (172, 173, 174), (173, 172, 175), (133, 176, 172), (176, 133, 156), (85, 156, 88), (156, 85, 177), (81, 149, 84), (149, 81, 178), (74, 179, 180), (179, 74, 171), (171, 74, 76), (181, 182, 183), (182, 181, 134), (134, 181, 184), (134, 184, 171), (171, 184, 179), (185, 85, 87), (85, 185, 177), (177, 185, 186), (177, 186, 131), (131, 186, 182), (131, 182, 134), (151, 175, 187), (175, 151, 132), (187, 69, 188), (69, 187, 72), (89, 189, 92), (189, 89, 190), (191, 108, 148), (108, 191, 192), (62, 193, 194), (193, 62, 195), (195, 62, 64), (196, 197, 198), (197, 196, 170), (170, 196, 199), (170, 199, 195), (195, 199, 193), (200, 57, 59), (57, 200, 147), (147, 200, 201), (147, 201, 169), (169, 201, 197), (169, 197, 170), (195, 61, 135), (61, 195, 64), (70, 202, 203), (202, 70, 187), (187, 70, 72), (204, 205, 206), (205, 204, 175), (175, 204, 207), (175, 207, 187), (187, 207, 202), (208, 93, 95), (93, 208, 176), (176, 208, 209), (176, 209, 172), (172, 209, 205), (172, 205, 175), (78, 210, 211), (210, 78, 212), (212, 78, 80), (213, 214, 215), (214, 213, 216), (216, 213, 217), (216, 217, 212), (212, 217, 210), (218, 89, 91), (89, 218, 190), (190, 218, 219), (190, 219, 220), (220, 219, 214), (220, 214, 216), (221, 222, 223), (222, 221, 224), (224, 221, 225), (225, 221, 79), (79, 221, 77), (226, 227, 189), (227, 226, 228), (228, 226, 223), (228, 223, 229), (229, 223, 230), (230, 223, 222), (189, 90, 92), (90, 189, 231), (231, 189, 227), (188, 232, 173), (232, 188, 233), (233, 188, 234), (234, 188, 71), (71, 188, 69), (174, 235, 236), (235, 174, 237), (237, 174, 173), (237, 173, 238), (238, 173, 239), (239, 173, 232), (236, 94, 96), (94, 236, 240), (240, 236, 235), (140, 178, 191), (178, 140, 142), (66, 241, 242), (241, 66, 150), (150, 66, 68), (243, 244, 245), (244, 243, 192), (192, 243, 246), (192, 246, 150), (150, 246, 241), (247, 81, 83), (81, 247, 178), (178, 247, 248), (178, 248, 191), (191, 248, 244), (191, 244, 192), (212, 77, 221), (77, 212, 80), (135, 192, 150), (192, 135, 137), (93, 236, 96), (236, 93, 176), (174, 190, 220), (190, 174, 236), (188, 216, 212), (216, 188, 173), (226, 249, 223), (249, 226, 250), (250, 226, 220), (250, 220, 251), (251, 220, 252), (252, 220, 253), (253, 220, 254), (254, 220, 255), (255, 220, 256), (256, 220, 257), (257, 220, 258), (258, 220, 259), (259, 220, 260), (260, 220, 261), (223, 262, 216), (262, 223, 249), (216, 262, 263), (216, 263, 264), (216, 264, 265), (216, 265, 266), (216, 266, 267), (216, 267, 268), (216, 268, 269), (216, 269, 270), (216, 270, 271), (216, 271, 272), (216, 272, 261), (216, 261, 220), (273, 263, 274), (263, 273, 264), (274, 262, 275), (262, 274, 263), (275, 249, 276), (249, 275, 262), (276, 250, 277), (250, 276, 249), (277, 251, 278), (251, 277, 250), (278, 252, 279), (252, 278, 251), (252, 280, 279), (280, 252, 253), (253, 281, 280), (281, 253, 254), (254, 282, 281), (282, 254, 255), (255, 283, 282), (283, 255, 256), (256, 284, 283), (284, 256, 257), (257, 285, 284), (285, 257, 258), (259, 285, 258), (285, 259, 286), (260, 286, 259), (286, 260, 287), (261, 287, 260), (287, 261, 288), (272, 288, 261), (288, 272, 289), (271, 289, 272), (289, 271, 290), (270, 290, 271), (290, 270, 291), (270, 292, 291), (292, 270, 269), (269, 293, 292), (293, 269, 268), (268, 294, 293), (294, 268, 267), (267, 295, 294), (295, 267, 266), (266, 296, 295), (296, 266, 265), (265, 273, 296), (273, 265, 264), (297, 147, 169), (147, 297, 298), (299, 170, 195), (170, 299, 300), (226, 301, 302), (301, 226, 189), (221, 303, 304), (303, 221, 223), (305, 306, 307), (306, 305, 308), (309, 310, 311), (310, 309, 312), (111, 177, 131), (177, 111, 122), (313, 314, 315), (314, 313, 304), (304, 313, 316), (317, 318, 319), (318, 317, 303), (303, 317, 320), (303, 320, 304), (304, 320, 314), (321, 322, 323), (322, 321, 301), (301, 321, 324), (301, 324, 302), (302, 324, 318), (302, 318, 303), (325, 326, 327), (326, 325, 328), (328, 325, 329), (328, 329, 330), (330, 329, 331), (330, 331, 332), (330, 332, 333), (330, 333, 334), (334, 333, 335), (335, 333, 336), (335, 336, 337), (337, 336, 338), (337, 338, 339), (339, 338, 340), (340, 341, 335), (341, 340, 342), (342, 340, 338), (335, 343, 334), (343, 335, 341), (344, 345, 346), (345, 344, 347), (347, 344, 327), (327, 344, 325), (325, 344, 348), (325, 348, 349), (349, 348, 331), (349, 331, 350), (350, 331, 329), (351, 352, 353), (352, 351, 354), (354, 351, 355), (356, 357, 358), (357, 356, 355), (359, 360, 361), (360, 359, 362), (362, 359, 363), (363, 359, 364), (364, 359, 365), (365, 359, 358), (365, 358, 357), (365, 357, 353), (365, 353, 352), (366, 367, 368), (367, 366, 363), (363, 366, 362), (369, 370, 371), (370, 369, 372), (372, 369, 373), (372, 373, 374), (372, 374, 375), (375, 374, 376), (373, 369, 377), (377, 369, 378), (378, 369, 379), (379, 369, 380), (380, 369, 381), (381, 369, 382), (382, 369, 383), (383, 369, 384), (384, 369, 385), (385, 369, 386), (386, 369, 387), (387, 369, 368), (368, 369, 388), (368, 388, 389), (389, 388, 360), (389, 360, 362), (376, 390, 391), (390, 376, 374), (391, 390, 392), (391, 392, 393), (391, 393, 394), (391, 394, 395), (391, 395, 396), (391, 396, 397), (391, 397, 398), (391, 398, 399), (391, 399, 400), (391, 400, 401), (391, 401, 387), (391, 387, 368), (391, 368, 367), (402, 403, 404), (403, 402, 405), (404, 403, 406), (404, 406, 407), (404, 407, 408), (404, 408, 409), (404, 409, 410), (404, 410, 411), (404, 411, 412), (404, 412, 413), (404, 413, 414), (404, 414, 415), (404, 415, 416), (404, 416, 417), (417, 416, 418), (404, 417, 419), (420, 356, 421), (356, 420, 355), (355, 420, 354), (354, 420, 422), (422, 420, 423), (423, 420, 424), (423, 424, 425), (425, 424, 345), (425, 345, 426), (426, 345, 427), (427, 428, 423), (428, 427, 347), (347, 427, 345), (423, 429, 422), (429, 423, 428), (430, 431, 432), (431, 430, 433), (433, 430, 434), (433, 434, 435), (433, 435, 436), (436, 435, 437), (437, 435, 438), (434, 430, 439), (439, 430, 440), (440, 430, 441), (441, 430, 442), (442, 430, 443), (443, 430, 444), (444, 430, 445), (445, 430, 446), (446, 430, 447), (447, 430, 448), (448, 430, 449), (438, 450, 451), (450, 438, 435), (451, 450, 452), (451, 452, 453), (451, 453, 454), (451, 454, 455), (451, 455, 456), (451, 456, 457), (451, 457, 458), (451, 458, 459), (451, 459, 460), (451, 460, 461), (451, 461, 449), (451, 449, 430), (451, 430, 462), (451, 462, 463), (451, 463, 464), (451, 464, 465), (466, 467, 468), (467, 466, 375), (375, 466, 372), (370, 469, 470), (469, 370, 372), (471, 472, 473), (472, 471, 474), (474, 471, 475), (475, 471, 476), (476, 471, 477), (477, 471, 478), (478, 471, 470), (478, 470, 469), (478, 469, 468), (478, 468, 467), (479, 480, 481), (480, 479, 482), (482, 479, 475), (482, 475, 476), (483, 484, 485), (484, 483, 486), (486, 483, 472), (486, 472, 474), (487, 338, 488), (338, 487, 342), (342, 487, 489), (489, 487, 490), (489, 490, 491), (491, 490, 492), (491, 492, 493), (493, 492, 494), (493, 494, 495), (496, 419, 417), (419, 496, 497), (497, 498, 499), (498, 497, 496), (498, 496, 500), (498, 500, 501), (498, 501, 502), (498, 502, 503), (503, 502, 504), (503, 504, 505), (505, 504, 506), (506, 504, 507), (507, 504, 508), (507, 508, 509), (510, 511, 512), (511, 510, 500), (500, 510, 501), (501, 510, 513), (501, 513, 508), (508, 513, 514), (342, 515, 516), (515, 342, 489), (515, 489, 517), (517, 489, 495), (517, 495, 518), (518, 495, 494), (518, 494, 405), (405, 494, 519), (519, 494, 520), (518, 405, 402), (519, 520, 521), (521, 520, 522), (522, 520, 523), (523, 520, 524), (524, 520, 525), (525, 520, 526), (526, 520, 527), (527, 520, 528), (528, 520, 529), (529, 520, 530), (530, 520, 416), (416, 520, 418), (418, 520, 531), (418, 531, 500), (500, 531, 511), (532, 514, 533), (514, 532, 508), (508, 532, 509), (509, 532, 534), (509, 534, 535), (535, 534, 536), (537, 538, 539), (538, 537, 540), (540, 537, 536), (535, 541, 542), (541, 535, 536), (541, 536, 537), (541, 537, 543), (532, 544, 534), (544, 532, 545), (544, 545, 540), (540, 545, 538), (546, 543, 537), (543, 546, 547), (543, 547, 548), (548, 547, 549), (546, 550, 547), (550, 546, 551), (550, 551, 552), (553, 551, 554), (551, 553, 552), (552, 553, 549), (549, 553, 548), (548, 553, 555), (555, 553, 556), (557, 558, 559), (558, 557, 560), (556, 561, 555), (561, 556, 562), (561, 562, 563), (561, 563, 564), (561, 564, 559), (559, 564, 557), (557, 564, 565), (565, 564, 566), (565, 566, 567), (567, 566, 568), (569, 568, 570), (568, 569, 567), (567, 569, 5), (567, 5, 7), (567, 7, 560), (560, 7, 558), (5, 569, 2), (2, 569, 0), (0, 569, 48), (48, 569, 46), (46, 569, 44), (44, 569, 42), (42, 569, 40), (40, 569, 38), (38, 569, 37), (37, 569, 35), (35, 569, 33), (33, 569, 31), (31, 569, 571), (571, 569, 572), (572, 573, 571), (573, 572, 574), (573, 574, 575), (573, 575, 576), (576, 575, 577), (576, 577, 578), (578, 577, 579), (580, 581, 579), (581, 580, 582), (582, 580, 583), (582, 583, 584), (584, 583, 585), (584, 585, 586), (586, 585, 587), (586, 588, 589), (588, 586, 590), (590, 586, 587), (588, 590, 591), (588, 591, 592), (592, 591, 593), (592, 593, 594), (594, 593, 595), (578, 596, 597), (596, 578, 581), (581, 578, 579), (596, 581, 598), (596, 598, 599), (599, 598, 584), (599, 584, 586), (600, 590, 587), (590, 600, 595), (595, 600, 601), (595, 601, 594), (594, 601, 602), (602, 601, 603), (602, 603, 604), (605, 606, 604), (606, 605, 607), (607, 605, 608), (607, 608, 609), (609, 608, 610), (609, 610, 611), (611, 610, 612), (315, 323, 613), (323, 315, 317), (323, 317, 319), (323, 319, 321), (321, 319, 229), (321, 229, 231), (231, 229, 230), (231, 230, 90), (90, 230, 276), (90, 276, 277), (90, 277, 91), (91, 277, 278), (91, 278, 279), (91, 279, 280), (91, 280, 281), (91, 281, 282), (91, 282, 283), (91, 283, 284), (91, 284, 285), (91, 285, 286), (91, 286, 287), (91, 287, 288), (91, 288, 218), (218, 288, 215), (225, 317, 315), (317, 225, 230), (614, 615, 612), (615, 614, 616), (616, 614, 617), (616, 617, 618), (618, 617, 313), (618, 313, 619), (619, 313, 613), (613, 313, 315), (618, 620, 621), (620, 618, 619), (611, 622, 623), (622, 611, 615), (615, 611, 612), (622, 615, 621), (622, 621, 620), (609, 624, 625), (624, 609, 611), (78, 225, 79), (225, 78, 230), (230, 78, 275), (230, 275, 276), (275, 78, 274), (274, 78, 273), (273, 78, 296), (296, 78, 295), (295, 78, 294), (294, 78, 293), (293, 78, 292), (292, 78, 291), (291, 78, 290), (290, 78, 289), (289, 78, 288), (288, 78, 215), (215, 78, 213), (213, 78, 211), (213, 211, 234), (213, 234, 239), (239, 234, 71), (239, 71, 238), (238, 71, 70), (238, 70, 240), (240, 70, 206), (206, 70, 204), (204, 70, 203), (204, 203, 154), (204, 154, 159), (159, 154, 75), (159, 75, 158), (158, 75, 160), (160, 75, 86), (86, 75, 74), (86, 74, 87), (87, 74, 180), (87, 180, 185), (185, 180, 181), (185, 181, 183), (185, 183, 128), (185, 128, 130), (158, 208, 206), (208, 158, 160), (240, 95, 94), (95, 240, 208), (208, 240, 206), (238, 218, 215), (218, 238, 240), (125, 181, 180), (181, 125, 129), (129, 125, 99), (129, 99, 128), (128, 99, 130), (130, 99, 102), (102, 99, 98), (102, 98, 114), (163, 115, 114), (115, 163, 167), (167, 163, 67), (167, 67, 166), (166, 67, 66), (166, 66, 168), (168, 66, 242), (139, 243, 242), (243, 139, 145), (145, 139, 63), (145, 63, 144), (144, 63, 146), (146, 63, 58), (58, 63, 62), (58, 62, 59), (59, 62, 194), (59, 194, 200), (200, 194, 196), (200, 196, 198), (200, 198, 436), (200, 436, 437), (431, 196, 194), (196, 431, 433), (144, 247, 245), (247, 144, 146), (168, 83, 82), (83, 168, 247), (247, 168, 242), (247, 242, 243), (247, 243, 245), (166, 119, 117), (119, 166, 168), (626, 627, 628), (462, 629, 463), (629, 462, 627), (629, 627, 630), (630, 627, 626), (463, 631, 632), (631, 463, 629), (632, 631, 633), (632, 633, 634), (464, 635, 465), (635, 464, 634), (635, 634, 636), (636, 634, 633), (465, 637, 638), (637, 465, 635), (638, 637, 639), (638, 639, 640), (640, 639, 641), (102, 119, 103), (119, 102, 114), (119, 114, 115), (119, 115, 117), (602, 624, 642), (624, 602, 604), (624, 604, 606), (624, 606, 625), (576, 643, 644), (643, 576, 578), (558, 645, 646), (645, 558, 9), (9, 558, 7), (645, 9, 11), (645, 11, 13), (645, 13, 14), (645, 14, 16), (645, 16, 18), (645, 18, 20), (645, 20, 22), (645, 22, 24), (645, 24, 27), (645, 27, 29), (645, 29, 31), (645, 31, 643), (643, 31, 571), (643, 571, 644), (548, 647, 648), (647, 548, 555), (647, 555, 649), (649, 555, 650), (649, 650, 651), (651, 650, 652), (651, 652, 561), (651, 561, 653), (653, 561, 654), (654, 561, 559), (344, 655, 348), (655, 344, 656), (656, 344, 657), (349, 658, 325), (658, 349, 659), (659, 349, 660), (659, 660, 656), (656, 660, 655), (328, 661, 326), (661, 328, 662), (662, 328, 663), (662, 663, 664), (664, 663, 658), (664, 658, 659), (665, 666, 667), (666, 665, 668), (666, 466, 468), (466, 666, 668), (665, 467, 375), (467, 665, 667), (669, 670, 671), (670, 669, 672), (671, 366, 368), (366, 671, 670), (672, 367, 363), (367, 672, 669), (673, 674, 675), (674, 673, 676), (674, 351, 353), (351, 674, 676), (673, 352, 354), (352, 673, 675), (677, 678, 679), (678, 677, 680), (679, 427, 423), (427, 679, 678), (680, 428, 347), (428, 680, 677), (663, 681, 658), (681, 663, 682), (658, 329, 325), (329, 658, 681), (682, 328, 330), (328, 682, 663), (683, 684, 685), (684, 683, 686), (685, 340, 335), (340, 685, 684), (686, 341, 342), (341, 686, 683), (687, 688, 689), (688, 687, 690), (689, 495, 489), (495, 689, 688), (690, 517, 518), (517, 690, 687), (691, 692, 693), (692, 691, 694), (693, 496, 417), (496, 693, 692), (694, 419, 497), (419, 694, 691), (695, 696, 697), (696, 695, 698), (695, 469, 372), (469, 695, 697), (696, 370, 470), (370, 696, 698), (699, 700, 701), (700, 699, 702), (702, 389, 362), (389, 702, 699), (701, 360, 388), (360, 701, 700), (703, 704, 705), (704, 703, 706), (703, 357, 355), (357, 703, 705), (704, 356, 358), (356, 704, 706), (707, 708, 709), (708, 707, 710), (710, 425, 426), (425, 710, 707), (709, 345, 424), (345, 709, 708), (660, 711, 655), (711, 660, 712), (712, 349, 350), (349, 712, 660), (655, 331, 348), (331, 655, 711), (713, 714, 715), (714, 713, 716), (716, 337, 339), (337, 716, 713), (715, 338, 336), (338, 715, 714), (717, 718, 719), (718, 717, 720), (720, 491, 493), (491, 720, 717), (719, 492, 490), (492, 719, 718), (721, 722, 723), (722, 721, 724), (721, 418, 500), (418, 721, 723), (722, 511, 531), (511, 722, 724), (725, 726, 727), (726, 725, 728), (725, 501, 508), (501, 725, 727), (726, 514, 513), (514, 726, 728), (729, 730, 731), (730, 729, 732), (729, 544, 540), (544, 729, 731), (733, 734, 735), (734, 733, 736), (736, 550, 552), (550, 736, 733), (735, 551, 546), (551, 735, 734), (737, 738, 739), (738, 737, 740), (737, 555, 561), (555, 737, 739), (738, 562, 556), (562, 738, 740), (741, 742, 743), (742, 741, 744), (741, 565, 567), (565, 741, 743), (742, 568, 566), (568, 742, 744), (745, 746, 747), (746, 745, 748), (745, 571, 573), (571, 745, 747), (746, 574, 572), (574, 746, 748), (749, 750, 751), (750, 749, 752), (749, 581, 582), (581, 749, 751), (750, 580, 579), (580, 750, 752), (753, 754, 755), (754, 753, 756), (753, 590, 595), (590, 753, 755), (754, 600, 587), (600, 754, 756), (757, 758, 759), (758, 757, 760), (758, 593, 591), (593, 758, 760), (757, 592, 594), (592, 757, 759), (761, 762, 763), (762, 761, 764), (762, 584, 598), (584, 762, 764), (761, 599, 586), (599, 761, 763), (765, 766, 767), (766, 765, 768), (766, 576, 644), (576, 766, 768), (765, 643, 578), (643, 765, 767), (769, 770, 771), (770, 769, 772), (770, 560, 557), (560, 770, 772), (769, 559, 558), (559, 769, 771), (773, 774, 775), (774, 773, 776), (774, 652, 650), (652, 774, 776), (773, 649, 651), (649, 773, 775), (777, 778, 779), (778, 777, 780), (778, 549, 547), (549, 778, 780), (777, 543, 548), (543, 777, 779), (781, 782, 783), (782, 781, 784), (782, 536, 534), (536, 782, 784), (781, 509, 535), (509, 781, 783), (785, 786, 787), (786, 785, 788), (787, 504, 502), (504, 787, 786), (788, 503, 505), (503, 788, 785), (789, 790, 791), (790, 789, 792), (789, 606, 607), (606, 789, 791), (790, 605, 604), (605, 790, 792), (793, 794, 795), (794, 793, 796), (793, 615, 616), (615, 793, 795), (794, 614, 612), (614, 794, 796), (320, 224, 314), (224, 320, 222), (222, 317, 230), (317, 222, 320), (314, 225, 315), (225, 314, 224), (232, 210, 217), (210, 232, 233), (232, 213, 239), (213, 232, 217), (210, 234, 211), (234, 210, 233), (152, 202, 207), (202, 152, 153), (152, 204, 159), (204, 152, 207), (202, 154, 203), (154, 202, 153), (123, 179, 184), (179, 123, 124), (123, 181, 129), (181, 123, 184), (179, 125, 180), (125, 179, 124), (161, 113, 118), (113, 161, 162), (161, 115, 167), (115, 161, 118), (113, 163, 114), (163, 113, 162), (136, 241, 246), (241, 136, 138), (136, 243, 145), (243, 136, 246), (241, 139, 242), (139, 241, 138), (797, 193, 199), (193, 797, 798), (797, 196, 433), (196, 797, 199), (193, 431, 194), (431, 193, 798), (799, 197, 201), (197, 799, 800), (197, 436, 198), (436, 197, 800), (799, 200, 437), (200, 799, 201), (141, 244, 248), (244, 141, 143), (244, 144, 245), (144, 244, 143), (141, 247, 146), (247, 141, 248), (801, 802, 803), (802, 801, 804), (805, 430, 432), (430, 805, 806), (807, 808, 809), (808, 807, 810), (808, 810, 811), (809, 812, 813), (812, 809, 808), (813, 812, 814), (815, 816, 817), (816, 815, 818), (819, 516, 515), (516, 819, 820), (821, 487, 488), (487, 821, 822), (823, 333, 332), (333, 823, 824), (825, 826, 827), (826, 825, 828), (829, 359, 361), (359, 829, 830), (831, 640, 641), (640, 831, 832), (833, 834, 835), (834, 836, 837), (836, 834, 838), (838, 834, 839), (839, 834, 833), (838, 839, 840), (841, 420, 421), (420, 841, 842), (817, 833, 843), (833, 817, 816), (833, 816, 844), (843, 835, 845), (835, 843, 833), (845, 835, 846), (847, 815, 848), (815, 847, 818), (846, 834, 849), (834, 846, 835), (850, 369, 371), (369, 850, 851), (852, 334, 343), (334, 852, 853), (814, 802, 804), (802, 814, 812), (854, 840, 839), (840, 854, 855), (856, 834, 837), (834, 856, 849), (857, 422, 429), (422, 857, 858), (847, 843, 845), (843, 847, 848), (859, 477, 478), (477, 859, 860), (861, 438, 451), (438, 861, 862), (808, 863, 864), (863, 808, 811), (865, 376, 391), (376, 865, 866), (867, 471, 473), (471, 867, 868), (833, 854, 839), (854, 833, 844), (869, 626, 628), (626, 869, 870), (863, 871, 864), (871, 863, 872), (825, 809, 813), (809, 825, 827), (826, 810, 807), (810, 826, 828), (873, 364, 365), (364, 873, 874), (875, 344, 346), (344, 875, 657), (661, 327, 326), (327, 661, 876), (877, 659, 656), (659, 877, 878), (664, 879, 880), (879, 664, 659), (656, 875, 881), (875, 656, 657), (661, 882, 876), (882, 661, 662), (881, 710, 879), (710, 881, 708), (708, 881, 345), (345, 881, 346), (346, 881, 875), (880, 680, 882), (680, 880, 678), (678, 880, 879), (678, 879, 427), (427, 879, 426), (426, 879, 710), (882, 327, 876), (327, 882, 347), (347, 882, 680), (880, 883, 884), (883, 880, 882), (884, 885, 886), (885, 884, 887), (888, 716, 889), (716, 888, 714), (714, 888, 338), (338, 888, 488), (488, 888, 821), (890, 686, 891), (686, 890, 684), (684, 890, 889), (684, 889, 340), (340, 889, 339), (339, 889, 716), (891, 516, 820), (516, 891, 342), (342, 891, 686), (819, 891, 820), (891, 819, 892), (893, 662, 664), (662, 893, 894), (895, 823, 877), (823, 895, 824), (896, 703, 885), (703, 896, 706), (706, 896, 356), (356, 896, 421), (421, 896, 841), (886, 673, 897), (673, 886, 676), (676, 886, 885), (676, 885, 351), (351, 885, 355), (355, 885, 703), (897, 422, 858), (422, 897, 354), (354, 897, 673), (877, 712, 878), (712, 877, 711), (711, 877, 331), (331, 877, 332), (332, 877, 823), (893, 682, 894), (682, 893, 681), (681, 893, 878), (681, 878, 329), (329, 878, 350), (350, 878, 712), (894, 334, 853), (334, 894, 330), (330, 894, 682), (898, 889, 890), (889, 898, 899), (881, 887, 900), (887, 881, 879), (900, 841, 896), (841, 900, 842), (901, 902, 903), (902, 901, 904), (886, 905, 901), (905, 886, 897), (857, 897, 858), (897, 857, 883), (859, 906, 860), (906, 859, 907), (852, 894, 853), (894, 852, 908), (420, 709, 424), (709, 420, 900), (900, 420, 842), (425, 679, 423), (679, 425, 887), (887, 425, 707), (887, 707, 900), (900, 707, 709), (428, 857, 429), (857, 428, 883), (883, 428, 677), (883, 677, 884), (884, 677, 679), (884, 679, 887), (896, 904, 909), (904, 896, 885), (909, 829, 910), (829, 909, 830), (471, 696, 470), (696, 471, 911), (911, 471, 868), (469, 666, 468), (666, 469, 912), (912, 469, 697), (912, 697, 911), (911, 697, 696), (467, 859, 478), (859, 467, 907), (907, 467, 667), (907, 667, 913), (913, 667, 666), (913, 666, 912), (865, 914, 866), (914, 865, 915), (906, 477, 860), (477, 906, 476), (916, 878, 893), (878, 916, 917), (487, 719, 490), (719, 487, 918), (918, 487, 822), (491, 689, 489), (689, 491, 899), (899, 491, 717), (899, 717, 918), (918, 717, 719), (517, 819, 515), (819, 517, 892), (892, 517, 687), (892, 687, 898), (898, 687, 689), (898, 689, 899), (919, 801, 920), (801, 919, 804), (804, 919, 863), (804, 863, 814), (863, 919, 872), (814, 825, 813), (825, 814, 828), (828, 814, 811), (811, 814, 863), (828, 811, 810), (918, 821, 888), (821, 918, 822), (921, 856, 922), (856, 921, 849), (849, 921, 854), (849, 854, 846), (854, 921, 855), (846, 847, 845), (847, 846, 818), (818, 846, 844), (844, 846, 854), (818, 844, 816), (831, 923, 832), (923, 831, 924), (924, 831, 925), (861, 298, 862), (298, 861, 926), (926, 861, 927), (926, 927, 923), (926, 923, 924), (359, 704, 358), (704, 359, 909), (909, 359, 830), (357, 674, 353), (674, 357, 904), (904, 357, 705), (904, 705, 909), (909, 705, 704), (352, 873, 365), (873, 352, 905), (905, 352, 675), (905, 675, 901), (901, 675, 674), (901, 674, 904), (369, 701, 388), (701, 369, 928), (928, 369, 851), (389, 671, 368), (671, 389, 929), (929, 389, 699), (929, 699, 928), (928, 699, 701), (367, 865, 391), (865, 367, 915), (915, 367, 669), (915, 669, 930), (930, 669, 671), (930, 671, 929), (931, 695, 932), (695, 931, 698), (698, 931, 370), (370, 931, 371), (371, 931, 850), (933, 665, 914), (665, 933, 668), (668, 933, 932), (668, 932, 466), (466, 932, 372), (372, 932, 695), (914, 376, 866), (376, 914, 375), (375, 914, 665), (910, 702, 902), (702, 910, 700), (700, 910, 360), (360, 910, 361), (361, 910, 829), (903, 672, 934), (672, 903, 670), (670, 903, 902), (670, 902, 366), (366, 902, 362), (362, 902, 702), (934, 364, 874), (364, 934, 363), (363, 934, 672), (890, 908, 916), (908, 890, 891), (913, 935, 936), (935, 913, 912), (333, 715, 336), (715, 333, 895), (895, 333, 824), (337, 685, 335), (685, 337, 917), (917, 337, 713), (917, 713, 895), (895, 713, 715), (341, 852, 343), (852, 341, 908), (908, 341, 683), (908, 683, 916), (916, 683, 685), (916, 685, 917), (933, 907, 913), (907, 933, 914), (928, 850, 931), (850, 928, 851), (931, 912, 911), (912, 931, 932), (911, 867, 937), (867, 911, 868), (888, 917, 895), (917, 888, 889), (873, 934, 874), (934, 873, 905), (903, 915, 930), (915, 903, 934), (910, 929, 928), (929, 910, 902), (430, 938, 462), (938, 430, 806), (933, 939, 932), (939, 933, 940), (940, 933, 930), (940, 930, 941), (941, 930, 942), (942, 930, 943), (943, 930, 944), (944, 930, 945), (945, 930, 946), (946, 930, 947), (947, 930, 948), (948, 930, 949), (949, 930, 950), (950, 930, 951), (932, 952, 929), (952, 932, 939), (929, 952, 953), (929, 953, 954), (929, 954, 955), (929, 955, 956), (929, 956, 957), (929, 957, 958), (929, 958, 959), (929, 959, 960), (929, 960, 961), (929, 961, 962), (929, 962, 951), (929, 951, 930), (299, 797, 300), (797, 299, 798), (798, 299, 431), (431, 299, 432), (432, 299, 805), (297, 799, 298), (799, 297, 800), (800, 297, 300), (800, 300, 436), (436, 300, 433), (433, 300, 797), (298, 438, 862), (438, 298, 437), (437, 298, 799), (919, 963, 964), (963, 919, 920), (633, 965, 636), (626, 966, 630), (639, 831, 641), (831, 639, 967), (831, 967, 925), (925, 967, 965), (925, 965, 968), (968, 965, 963), (963, 965, 969), (969, 965, 633), (963, 969, 966), (963, 966, 964), (964, 966, 870), (870, 966, 626), (906, 482, 476), (482, 906, 970), (970, 906, 836), (971, 482, 970), (972, 475, 479), (475, 972, 973), (475, 973, 936), (936, 973, 838), (935, 475, 936), (475, 935, 474), (867, 472, 937), (472, 867, 473), (921, 925, 968), (925, 921, 922), (840, 936, 838), (936, 840, 913), (913, 840, 933), (933, 840, 930), (930, 840, 903), (903, 840, 901), (901, 840, 886), (886, 840, 884), (884, 840, 880), (880, 840, 664), (664, 840, 893), (893, 840, 916), (916, 840, 890), (890, 840, 898), (898, 840, 974), (974, 840, 975), (975, 840, 976), (976, 840, 977), (977, 840, 978), (978, 840, 979), (979, 840, 980), (980, 840, 981), (981, 840, 982), (982, 840, 307), (307, 840, 305), (305, 840, 51), (51, 840, 49), (49, 840, 983), (983, 840, 984), (984, 840, 985), (985, 840, 986), (986, 840, 987), (987, 840, 988), (988, 840, 989), (989, 840, 990), (990, 840, 311), (311, 840, 309), (309, 840, 302), (302, 840, 226), (226, 840, 220), (220, 840, 174), (174, 840, 172), (172, 840, 133), (133, 840, 131), (131, 840, 111), (111, 840, 109), (109, 840, 148), (148, 840, 191), (191, 840, 140), (140, 840, 169), (169, 840, 297), (297, 840, 991), (991, 840, 992), (992, 840, 968), (968, 840, 921), (921, 840, 855), (856, 925, 922), (925, 856, 924), (924, 856, 926), (926, 856, 298), (298, 856, 147), (147, 856, 142), (142, 856, 178), (178, 856, 149), (149, 856, 120), (120, 856, 122), (122, 856, 177), (177, 856, 156), (156, 856, 176), (176, 856, 236), (236, 856, 190), (190, 856, 189), (189, 856, 301), (301, 856, 312), (312, 856, 310), (310, 856, 993), (993, 856, 994), (994, 856, 995), (995, 856, 996), (996, 856, 997), (997, 856, 998), (998, 856, 999), (999, 856, 1000), (1000, 856, 52), (52, 856, 50), (50, 856, 308), (308, 856, 306), (306, 856, 1001), (1001, 856, 1002), (1002, 856, 1003), (1003, 856, 1004), (1004, 856, 1005), (1005, 856, 1006), (1006, 856, 1007), (1007, 856, 1008), (1008, 856, 1009), (1009, 856, 892), (892, 856, 891), (891, 856, 908), (908, 856, 894), (894, 856, 662), (662, 856, 882), (882, 856, 883), (883, 856, 897), (897, 856, 905), (905, 856, 934), (934, 856, 915), (915, 856, 914), (914, 856, 907), (907, 856, 906), (906, 856, 836), (836, 856, 837), (465, 861, 451), (861, 465, 927), (463, 1010, 464), (1010, 463, 1011), (1012, 634, 1013), (634, 1012, 632), (1012, 463, 632), (463, 1012, 1011), (1014, 633, 631), (633, 1014, 969), (966, 629, 630), (629, 966, 1015), (629, 1014, 631), (1014, 629, 1015), (966, 1014, 1015), (1014, 966, 969), (965, 635, 636), (635, 965, 1016), (635, 1017, 637), (1017, 635, 1016), (1017, 639, 637), (639, 1017, 967), (965, 1017, 1016), (1017, 965, 967), (1018, 1019, 1020), (1019, 1018, 1021), (1021, 1018, 1022), (1021, 1022, 1023), (1018, 484, 486), (484, 1018, 1020), (1019, 484, 1020), (484, 1019, 485), (1019, 483, 485), (483, 1019, 1021), (971, 1024, 1025), (1024, 971, 972), (972, 971, 970), (972, 970, 973), (1024, 479, 481), (479, 1024, 972), (971, 480, 482), (480, 971, 1025), (1024, 480, 1025), (480, 1024, 481), (923, 640, 832), (640, 923, 638), (923, 465, 638), (465, 923, 927), (297, 1026, 300), (1026, 297, 1027), (1027, 297, 991), (1027, 991, 1028), (1028, 991, 1029), (1029, 991, 1030), (1030, 991, 1031), (1031, 991, 1032), (1032, 991, 1033), (1033, 991, 1034), (1034, 991, 1035), (1035, 991, 1036), (1036, 991, 1037), (1037, 991, 1038), (992, 1010, 991), (1010, 992, 1013), (1013, 992, 968), (1013, 968, 1012), (300, 1039, 1040), (1039, 300, 1026), (1040, 1039, 1041), (1040, 1041, 1042), (1040, 1042, 1043), (1040, 1043, 1044), (1040, 1044, 1045), (1040, 1045, 1046), (1040, 1046, 1047), (1040, 1047, 1048), (1040, 1048, 1049), (1040, 1049, 1050), (1040, 1050, 1038), (1040, 1038, 991), (1040, 991, 1010), (1040, 1010, 1011), (1040, 1011, 1012), (1040, 1012, 963), (963, 1012, 968), (1043, 440, 441), (440, 1043, 1042), (440, 1041, 439), (1041, 440, 1042), (439, 1039, 434), (1039, 439, 1041), (434, 1026, 435), (1026, 434, 1039), (435, 1027, 450), (1027, 435, 1026), (450, 1028, 452), (1028, 450, 1027), (452, 1029, 453), (1029, 452, 1028), (1029, 454, 453), (454, 1029, 1030), (1030, 455, 454), (455, 1030, 1031), (1031, 456, 455), (456, 1031, 1032), (1032, 457, 456), (457, 1032, 1033), (1033, 458, 457), (458, 1033, 1034), (1034, 459, 458), (459, 1034, 1035), (1036, 459, 1035), (459, 1036, 460), (1037, 460, 1036), (460, 1037, 461), (1038, 461, 1037), (461, 1038, 449), (1050, 449, 1038), (449, 1050, 448), (1049, 448, 1050), (448, 1049, 447), (1048, 447, 1049), (447, 1048, 446), (1048, 445, 446), (445, 1048, 1047), (1047, 444, 445), (444, 1047, 1046), (1046, 443, 444), (443, 1046, 1045), (1045, 442, 443), (442, 1045, 1044), (1044, 441, 442), (441, 1044, 1043), (378, 953, 377), (953, 378, 954), (377, 952, 373), (952, 377, 953), (373, 939, 374), (939, 373, 952), (374, 940, 390), (940, 374, 939), (390, 941, 392), (941, 390, 940), (392, 942, 393), (942, 392, 941), (942, 394, 393), (394, 942, 943), (943, 395, 394), (395, 943, 944), (944, 396, 395), (396, 944, 945), (945, 397, 396), (397, 945, 946), (946, 398, 397), (398, 946, 947), (947, 399, 398), (399, 947, 948), (949, 399, 948), (399, 949, 400), (950, 400, 949), (400, 950, 401), (951, 401, 950), (401, 951, 387), (962, 387, 951), (387, 962, 386), (961, 386, 962), (386, 961, 385), (960, 385, 961), (385, 960, 384), (960, 383, 384), (383, 960, 959), (959, 382, 383), (382, 959, 958), (958, 381, 382), (381, 958, 957), (957, 380, 381), (380, 957, 956), (956, 379, 380), (379, 956, 955), (955, 378, 379), (378, 955, 954), (1010, 634, 464), (634, 1010, 1013), (869, 627, 1051), (627, 869, 628), (938, 627, 462), (627, 938, 1051), (964, 938, 1052), (938, 964, 1051), (1051, 964, 869), (869, 964, 870), (1052, 805, 299), (805, 1052, 806), (806, 1052, 938), (1053, 522, 523), (522, 1053, 1054), (1055, 523, 524), (523, 1055, 1053), (1056, 1003, 1057), (1003, 1056, 1002), (1058, 729, 1059), (729, 1058, 732), (732, 1058, 538), (538, 1058, 539), (539, 1058, 1060), (980, 781, 1003), (781, 980, 784), (784, 980, 1059), (784, 1059, 536), (536, 1059, 540), (540, 1059, 729), (1003, 542, 1057), (542, 1003, 535), (535, 1003, 781), (1061, 1062, 1063), (1062, 1061, 1064), (564, 742, 566), (742, 564, 55), (55, 564, 1065), (565, 770, 557), (770, 565, 54), (54, 565, 743), (54, 743, 55), (55, 743, 742), (559, 1066, 654), (1066, 559, 50), (50, 559, 771), (50, 771, 51), (51, 771, 770), (51, 770, 54), (307, 1064, 982), (1064, 307, 1067), (980, 1004, 979), (1004, 980, 1003), (1063, 1060, 1058), (1060, 1063, 1068), (1069, 1070, 1071), (1070, 1069, 1072), (978, 1006, 977), (1006, 978, 1005), (977, 1073, 976), (1073, 977, 1074), (1075, 1076, 1077), (1076, 1075, 1078), (1058, 1079, 1075), (1079, 1058, 1059), (51, 1080, 305), (1080, 51, 54), (537, 735, 546), (735, 537, 1063), (1063, 537, 1068), (550, 778, 547), (778, 550, 1062), (1062, 550, 733), (1062, 733, 1063), (1063, 733, 735), (543, 1056, 541), (1056, 543, 1002), (1002, 543, 779), (1002, 779, 981), (981, 779, 778), (981, 778, 1062), (1061, 736, 1064), (736, 1061, 734), (734, 1061, 551), (551, 1061, 554), (554, 1061, 1081), (982, 777, 1001), (777, 982, 780), (780, 982, 1064), (780, 1064, 549), (549, 1064, 552), (552, 1064, 736), (1001, 648, 1082), (648, 1001, 548), (548, 1001, 777), (1083, 1009, 1084), (1009, 1083, 1008), (1077, 1074, 1085), (1074, 1077, 1086), (55, 1087, 1088), (1087, 55, 1065), (1071, 720, 1089), (720, 1071, 718), (718, 1071, 492), (492, 1071, 494), (494, 1071, 1070), (974, 690, 1009), (690, 974, 688), (688, 974, 1089), (688, 1089, 495), (495, 1089, 493), (493, 1089, 720), (1009, 402, 1084), (402, 1009, 518), (518, 1009, 690), (979, 1086, 978), (1086, 979, 1079), (982, 1002, 981), (1002, 982, 1001), (553, 738, 556), (738, 553, 1090), (1090, 553, 1091), (555, 774, 650), (774, 555, 1067), (1067, 555, 739), (1067, 739, 1090), (1090, 739, 738), (649, 1092, 647), (1092, 649, 306), (306, 649, 775), (306, 775, 307), (307, 775, 774), (307, 774, 1067), (1066, 308, 1093), (308, 1066, 50), (1077, 725, 1086), (725, 1077, 728), (728, 1077, 514), (514, 1077, 533), (533, 1077, 1076), (978, 788, 1005), (788, 978, 786), (786, 978, 1086), (786, 1086, 504), (504, 1086, 508), (508, 1086, 725), (1005, 506, 1094), (506, 1005, 505), (505, 1005, 788), (1090, 1081, 1061), (1081, 1090, 1091), (1085, 1095, 1096), (1095, 1085, 1097), (1088, 737, 1080), (737, 1088, 740), (740, 1088, 562), (562, 1088, 563), (563, 1088, 1087), (305, 773, 308), (773, 305, 776), (776, 305, 1080), (776, 1080, 652), (652, 1080, 561), (561, 1080, 737), (308, 653, 1093), (653, 308, 651), (651, 308, 773), (520, 722, 531), (722, 520, 1069), (1069, 520, 1072), (418, 693, 417), (693, 418, 1098), (1098, 418, 723), (1098, 723, 1069), (1069, 723, 722), (419, 1083, 404), (1083, 419, 1008), (1008, 419, 691), (1008, 691, 975), (975, 691, 693), (975, 693, 1098), (532, 730, 545), (730, 532, 1075), (1075, 532, 1078), (544, 782, 534), (782, 544, 1079), (1079, 544, 731), (1079, 731, 1075), (1075, 731, 730), (509, 1099, 507), (1099, 509, 1004), (1004, 509, 783), (1004, 783, 979), (979, 783, 782), (979, 782, 1079), (510, 726, 513), (726, 510, 1085), (1085, 510, 1097), (501, 787, 502), (787, 501, 1074), (1074, 501, 727), (1074, 727, 1085), (1085, 727, 726), (503, 1100, 498), (1100, 503, 1006), (1006, 503, 785), (1006, 785, 977), (977, 785, 787), (977, 787, 1074), (1092, 1001, 1082), (1001, 1092, 306), (1099, 1005, 1094), (1005, 1099, 1004), (1096, 721, 1073), (721, 1096, 724), (724, 1096, 511), (511, 1096, 512), (512, 1096, 1095), (976, 694, 1007), (694, 976, 692), (692, 976, 1073), (692, 1073, 496), (496, 1073, 500), (500, 1073, 721), (1007, 499, 1101), (499, 1007, 497), (497, 1007, 694), (981, 1059, 980), (1059, 981, 1062), (1066, 653, 654), (653, 1066, 1093), (1087, 564, 563), (564, 1087, 1065), (1081, 553, 554), (553, 1081, 1091), (1095, 510, 512), (510, 1095, 1097), (1099, 506, 507), (506, 1099, 1094), (1083, 402, 404), (402, 1083, 1084), (1076, 532, 533), (532, 1076, 1078), (1100, 499, 498), (499, 1100, 1101), (1070, 520, 494), (520, 1070, 1072), (1092, 648, 647), (648, 1092, 1082), (1060, 537, 539), (537, 1060, 1068), (1056, 542, 541), (542, 1056, 1057), (1088, 1067, 1090), (1067, 1088, 1080), (1100, 1007, 1101), (1007, 1100, 1006), (976, 1008, 975), (1008, 976, 1007), (1096, 1098, 1069), (1098, 1096, 1073), (974, 1102, 1089), (1102, 974, 1103), (1103, 974, 975), (1103, 975, 1104), (1104, 975, 1105), (1105, 975, 1106), (1106, 975, 1107), (1107, 975, 1108), (1108, 975, 1109), (1109, 975, 1110), (1110, 975, 1111), (1111, 975, 1112), (1112, 975, 1113), (1113, 975, 1114), (1089, 1115, 1098), (1115, 1089, 1102), (1098, 1115, 1116), (1098, 1116, 1054), (1098, 1054, 1053), (1098, 1053, 1055), (1098, 1055, 1117), (1098, 1117, 1118), (1098, 1118, 1119), (1098, 1119, 1120), (1098, 1120, 1121), (1098, 1121, 1122), (1098, 1122, 1114), (1098, 1114, 975), (522, 1116, 521), (1116, 522, 1054), (521, 1115, 519), (1115, 521, 1116), (519, 1102, 405), (1102, 519, 1115), (405, 1103, 403), (1103, 405, 1102), (403, 1104, 406), (1104, 403, 1103), (406, 1105, 407), (1105, 406, 1104), (1105, 408, 407), (408, 1105, 1106), (1106, 409, 408), (409, 1106, 1107), (1107, 410, 409), (410, 1107, 1108), (1108, 411, 410), (411, 1108, 1109), (1109, 412, 411), (412, 1109, 1110), (1110, 413, 412), (413, 1110, 1111), (1112, 413, 1111), (413, 1112, 414), (1113, 414, 1112), (414, 1113, 415), (1114, 415, 1113), (415, 1114, 416), (1122, 416, 1114), (416, 1122, 530), (1121, 530, 1122), (530, 1121, 529), (1120, 529, 1121), (529, 1120, 528), (1120, 527, 528), (527, 1120, 1119), (1119, 526, 527), (526, 1119, 1118), (1118, 525, 526), (525, 1118, 1117), (1117, 524, 525), (524, 1117, 1055), (974, 892, 898), (892, 974, 1009), (1071, 899, 918), (899, 1071, 1089), (322, 613, 323), (613, 322, 1123), (1124, 313, 617), (313, 1124, 316), (1125, 610, 608), (610, 1125, 1126), (1127, 577, 575), (577, 1127, 1128), (1129, 585, 583), (585, 1129, 1130), (1131, 569, 570), (569, 1131, 1132), (1133, 623, 622), (623, 1133, 1134), (1135, 589, 588), (589, 1135, 1136), (1137, 646, 645), (646, 1137, 1138), (1139, 597, 596), (597, 1139, 1140), (1141, 603, 601), (603, 1141, 1142), (1143, 602, 642), (602, 1143, 1144), (1145, 1146, 1147), (1146, 1145, 1148), (989, 1149, 988), (1149, 989, 1146), (1147, 1141, 1150), (1141, 1147, 1142), (603, 790, 604), (790, 603, 1147), (1147, 603, 1142), (606, 1151, 625), (1151, 606, 1146), (1146, 606, 791), (1146, 791, 1147), (1147, 791, 790), (624, 1143, 642), (1143, 624, 994), (994, 624, 1152), (994, 1152, 989), (989, 1152, 1151), (989, 1151, 1146), (1143, 995, 1144), (995, 1143, 994), (1150, 753, 1149), (753, 1150, 756), (756, 1150, 600), (600, 1150, 601), (601, 1150, 1141), (988, 757, 995), (757, 988, 760), (760, 988, 1149), (760, 1149, 593), (593, 1149, 595), (595, 1149, 753), (995, 602, 1144), (602, 995, 594), (594, 995, 757), (988, 996, 987), (996, 988, 995), (987, 1153, 986), (1153, 987, 1154), (322, 312, 1123), (312, 322, 301), (990, 994, 989), (994, 990, 993), (1155, 1125, 1145), (1125, 1155, 1126), (1156, 749, 1153), (749, 1156, 752), (752, 1156, 580), (580, 1156, 583), (583, 1156, 1129), (986, 761, 997), (761, 986, 764), (764, 986, 1153), (764, 1153, 584), (584, 1153, 582), (582, 1153, 749), (997, 589, 1136), (589, 997, 586), (586, 997, 761), (1145, 789, 1148), (789, 1145, 792), (792, 1145, 605), (605, 1145, 608), (608, 1145, 1125), (990, 1157, 993), (1157, 990, 1158), (1158, 990, 1148), (1158, 1148, 609), (609, 1148, 607), (607, 1148, 789), (993, 623, 1134), (623, 993, 611), (611, 993, 1157), (302, 1159, 309), (1159, 302, 303), (1150, 1154, 1160), (1154, 1150, 1149), (1160, 1129, 1156), (1129, 1160, 1130), (985, 1161, 984), (1161, 985, 1162), (986, 998, 985), (998, 986, 997), (1135, 997, 1136), (997, 1135, 996), (1133, 993, 1134), (993, 1133, 310), (585, 754, 587), (754, 585, 1160), (1160, 585, 1130), (590, 758, 591), (758, 590, 1154), (1154, 590, 755), (1154, 755, 1160), (1160, 755, 754), (592, 1135, 588), (1135, 592, 996), (996, 592, 759), (996, 759, 987), (987, 759, 758), (987, 758, 1154), (1156, 1162, 1163), (1162, 1156, 1153), (1163, 1127, 1164), (1127, 1163, 1128), (1137, 52, 1138), (52, 1137, 1000), (311, 1148, 990), (1148, 311, 1165), (304, 1124, 1166), (1124, 304, 316), (577, 750, 579), (750, 577, 1163), (1163, 577, 1128), (581, 762, 598), (762, 581, 1162), (1162, 581, 751), (1162, 751, 1163), (1163, 751, 750), (599, 1139, 596), (1139, 599, 998), (998, 599, 763), (998, 763, 985), (985, 763, 762), (985, 762, 1162), (569, 746, 572), (746, 569, 1167), (1167, 569, 1132), (571, 766, 644), (766, 571, 1168), (1168, 571, 747), (1168, 747, 1167), (1167, 747, 746), (643, 1137, 645), (1137, 643, 1000), (1000, 643, 767), (1000, 767, 983), (983, 767, 766), (983, 766, 1168), (53, 741, 56), (741, 53, 744), (744, 53, 568), (568, 53, 570), (570, 53, 1131), (49, 769, 52), (769, 49, 772), (772, 49, 56), (772, 56, 560), (560, 56, 567), (567, 56, 741), (52, 646, 1138), (646, 52, 558), (558, 52, 769), (1164, 745, 1161), (745, 1164, 748), (748, 1164, 574), (574, 1164, 575), (575, 1164, 1127), (984, 765, 999), (765, 984, 768), (768, 984, 1161), (768, 1161, 576), (576, 1161, 573), (573, 1161, 745), (999, 597, 1140), (597, 999, 578), (578, 999, 765), (610, 794, 612), (794, 610, 1155), (1155, 610, 1126), (615, 1169, 621), (1169, 615, 1165), (1165, 615, 795), (1165, 795, 1155), (1155, 795, 794), (620, 1133, 622), (1133, 620, 310), (310, 620, 1170), (310, 1170, 311), (311, 1170, 1169), (311, 1169, 1165), (1167, 1131, 53), (1131, 1167, 1132), (1166, 1165, 1155), (1165, 1166, 1159), (1139, 999, 1140), (999, 1139, 998), (984, 1000, 983), (1000, 984, 999), (1164, 1168, 1167), (1168, 1164, 1161), (49, 6, 56), (6, 49, 8), (8, 49, 983), (8, 983, 10), (10, 983, 12), (12, 983, 15), (15, 983, 17), (17, 983, 19), (19, 983, 21), (21, 983, 23), (23, 983, 25), (25, 983, 26), (26, 983, 28), (28, 983, 30), (56, 4, 1168), (4, 56, 6), (1168, 4, 1), (1168, 1, 3), (1168, 3, 47), (1168, 47, 45), (1168, 45, 43), (1168, 43, 41), (1168, 41, 39), (1168, 39, 36), (1168, 36, 34), (1168, 34, 32), (1168, 32, 30), (1168, 30, 983), (164, 116, 121), (116, 164, 165), (116, 166, 117), (166, 116, 165), (164, 119, 168), (119, 164, 121), (126, 182, 186), (182, 126, 127), (182, 128, 183), (128, 182, 127), (126, 185, 130), (185, 126, 186), (155, 205, 209), (205, 155, 157), (205, 158, 206), (158, 205, 157), (155, 208, 160), (208, 155, 209), (235, 214, 219), (214, 235, 237), (214, 238, 215), (238, 214, 237), (235, 218, 240), (218, 235, 219), (227, 318, 324), (318, 227, 228), (318, 229, 319), (229, 318, 228), (227, 321, 231), (321, 227, 324), (1171, 1169, 1170), (1169, 1171, 1172), (1169, 618, 621), (618, 1169, 1172), (1171, 620, 619), (620, 1171, 1170), (1157, 1151, 1152), (1151, 1157, 1158), (1151, 609, 625), (609, 1151, 1158), (1157, 624, 611), (624, 1157, 1152), (730, 538, 545), (538, 730, 732), (1166, 793, 1159), (793, 1166, 796), (796, 1166, 614), (614, 1166, 617), (617, 1166, 1124), (309, 1171, 312), (1171, 309, 1172), (1172, 309, 1159), (1172, 1159, 618), (618, 1159, 616), (616, 1159, 793), (312, 613, 1123), (613, 312, 619), (619, 312, 1171), (808, 802, 812), (802, 1173, 803), (1173, 802, 1174), (1174, 802, 864), (864, 802, 808), (1174, 864, 871), (935, 486, 474), (486, 935, 1022), (1022, 935, 1173), (1018, 486, 1022), (1021, 472, 483), (472, 1021, 1023), (472, 1023, 937), (937, 1023, 1174), (871, 937, 1174), (937, 871, 911), (911, 871, 931), (931, 871, 928), (928, 871, 910), (910, 871, 909), (909, 871, 896), (896, 871, 900), (900, 871, 881), (881, 871, 656), (656, 871, 877), (877, 871, 895), (895, 871, 888), (888, 871, 918), (918, 871, 1071), (1071, 871, 1069), (1069, 871, 1096), (1096, 871, 1085), (1085, 871, 1077), (1077, 871, 1075), (1075, 871, 1058), (1058, 871, 1063), (1063, 871, 1061), (1061, 871, 1090), (1090, 871, 1088), (1088, 871, 55), (55, 871, 53), (53, 871, 1167), (1167, 871, 1164), (1164, 871, 1163), (1163, 871, 1156), (1156, 871, 1160), (1160, 871, 1150), (1150, 871, 1147), (1147, 871, 1145), (1145, 871, 1155), (1155, 871, 1166), (1166, 871, 304), (304, 871, 221), (221, 871, 212), (212, 871, 188), (188, 871, 187), (187, 871, 151), (151, 871, 171), (171, 871, 112), (112, 871, 107), (107, 871, 105), (105, 871, 150), (150, 871, 135), (135, 871, 195), (195, 871, 299), (299, 871, 1052), (1052, 871, 964), (964, 871, 919), (919, 871, 872), (801, 963, 920), (963, 801, 1040), (1040, 801, 300), (300, 801, 170), (170, 801, 137), (137, 801, 192), (192, 801, 108), (108, 801, 106), (106, 801, 110), (110, 801, 134), (134, 801, 132), (132, 801, 175), (175, 801, 173), (173, 801, 216), (216, 801, 223), (223, 801, 303), (303, 801, 1159), (1159, 801, 1165), (1165, 801, 1148), (1148, 801, 1146), (1146, 801, 1149), (1149, 801, 1154), (1154, 801, 1153), (1153, 801, 1162), (1162, 801, 1161), (1161, 801, 1168), (1168, 801, 56), (56, 801, 54), (54, 801, 1080), (1080, 801, 1067), (1067, 801, 1064), (1064, 801, 1062), (1062, 801, 1059), (1059, 801, 1079), (1079, 801, 1086), (1086, 801, 1074), (1074, 801, 1073), (1073, 801, 1098), (1098, 801, 1089), (1089, 801, 899), (899, 801, 889), (889, 801, 917), (917, 801, 878), (878, 801, 659), (659, 801, 879), (879, 801, 887), (887, 801, 885), (885, 801, 904), (904, 801, 902), (902, 801, 929), (929, 801, 932), (932, 801, 912), (912, 801, 935), (935, 801, 1173), (1173, 801, 803), (1174, 1022, 1173), (1022, 1174, 1023), (838, 970, 836), (970, 838, 973), (826, 809, 827), (809, 826, 807), (815, 843, 848), (843, 815, 817)])
me_track_interlocking_six_ver2.use_remesh_fix_poles = True
me_track_interlocking_six_ver2.use_remesh_preserve_attributes = False
me_track_interlocking_six_ver2.use_mirror_vertex_groups = False
me_track_interlocking_six_ver2.update()

# ---- objects
ob_light = bpy.data.objects.new('Light', light_light)
ob_camera = bpy.data.objects.new('Camera', cam_camera)
ob_track_interlocking_six_ver2 = bpy.data.objects.new('Track Interlocking Six Ver2', me_track_interlocking_six_ver2)

# ---- transforms, parenting, visibility, modifiers, constraints
ob_light.location = (0.0, 0.0, 0.0)
ob_light.rotation_euler = (0.6503, 0.05522, 1.866)
ob_light.lock_rotations_4d = False
ob_light.empty_display_type = 'ARROWS'
ob_light.color = (0.0, 0.0, 0.0, 0.0)
ob_light.lineart.crease_threshold = 0.0
ob_camera.location = (7.359, -6.926, 4.958)
ob_camera.rotation_euler = (1.109, 0.0, 0.8149)
ob_camera.lock_rotations_4d = False
ob_camera.empty_display_type = 'ARROWS'
ob_camera.color = (0.0, 0.0, 0.0, 0.0)
ob_camera.display_type = 'WIRE'
ob_camera.lineart.crease_threshold = 0.0
ob_track_interlocking_six_ver2.location = (0.0, 0.0, 0.0)
ob_track_interlocking_six_ver2.lineart.crease_threshold = 0.0

# ---- collection membership
col_collection.objects.link(ob_light)
col_collection.objects.link(ob_camera)
col_collection.objects.link(ob_track_interlocking_six_ver2)

# ---- scene / render settings (as saved in the file)
scene.camera = ob_camera
scene.frame_start = 1; scene.frame_end = 250; scene.frame_set(1)
scene.render.engine = 'BLENDER_EEVEE_NEXT'
scene.cycles.use_denoising = False
scene.cycles.samples = 128
scene.cycles.sampling_pattern = 'TABULATED_SOBOL'
scene.cycles.use_adaptive_sampling = False
scene.cycles.use_light_tree = False
scene.view_settings.view_transform = 'Filmic'
bpy.context.view_layer.update()
